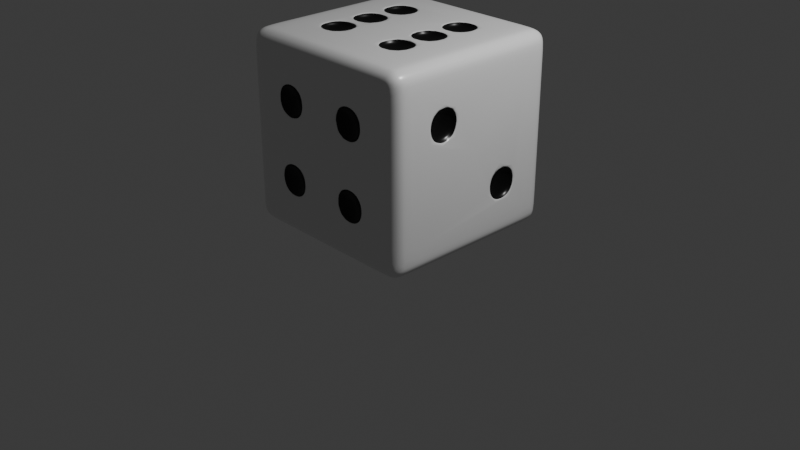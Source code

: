 # Source: dice.blend  (saved by Blender 4.1.24; exported with 4.5.12 LTS)
import bpy
from mathutils import Matrix  # noqa: F401  (used for matrix-valued properties, if any)

bpy.ops.wm.read_factory_settings(use_empty=True)
scene = bpy.context.scene
scene.name = 'Scene'

# ---- collections
col_collection = bpy.data.collections.new('Collection'); scene.collection.children.link(col_collection)

# ---- materials (node trees are filled in below, after node groups)
mat_black = bpy.data.materials.new('black')
mat_black.alpha_threshold = 0.0
mat_black.use_transparent_shadow = False
mat_black.roughness = 0.5
mat_black.line_color = (0.0, 0.0, 0.0, 1.0)
mat_white = bpy.data.materials.new('white')
mat_white.use_transparent_shadow = False

# ---- material node trees
mat_black.use_nodes = True; mat_black.node_tree.nodes.clear()
_N = mat_black.node_tree.nodes; _L = mat_black.node_tree.links
n0 = _N.new('ShaderNodeOutputMaterial'); n0.name = 'Material Output'; n0.location = (300, 300)
n1 = _N.new('ShaderNodeBsdfPrincipled'); n1.name = 'Principled BSDF'; n1.location = (10, 300)
n1.inputs[0].default_value = (0.003539, 0.003539, 0.003539, 1.0)
n1.inputs[2].default_value = 0.3
n1.inputs[3].default_value = 1.45
_L.new(n1.outputs[0], n0.inputs[0])
n0.is_active_output = True
mat_white.use_nodes = True; mat_white.node_tree.nodes.clear()
_N = mat_white.node_tree.nodes; _L = mat_white.node_tree.links
n0 = _N.new('ShaderNodeBsdfPrincipled'); n0.name = 'Principled BSDF'; n0.location = (10, 300)
n0.inputs[0].default_value = (0.8148, 0.8148, 0.8148, 1.0)
n0.inputs[2].default_value = 0.3
n1 = _N.new('ShaderNodeOutputMaterial'); n1.name = 'Material Output'; n1.location = (300, 300)
_L.new(n0.outputs[0], n1.inputs[0])
n1.is_active_output = True

# ---- world
world_world = bpy.data.worlds.new('World'); scene.world = world_world
world_world.use_nodes = True; world_world.node_tree.nodes.clear()
_N = world_world.node_tree.nodes; _L = world_world.node_tree.links
n0 = _N.new('ShaderNodeOutputWorld'); n0.name = 'World Output'; n0.location = (300, 300)
n1 = _N.new('ShaderNodeBackground'); n1.name = 'Background'; n1.location = (10, 300)
n1.inputs[0].default_value = (0.05088, 0.05088, 0.05088, 1.0)
_L.new(n1.outputs[0], n0.inputs[0])
n0.is_active_output = True
world_world.color = (0.05088, 0.05088, 0.05088)
world_world.use_sun_shadow = False
world_world.sun_shadow_jitter_overblur = 0.0

# ---- cameras
cam_camera = bpy.data.cameras.new('Camera')
cam_camera.clip_end = 100.0
cam_camera.ortho_scale = 7.314

# ---- lights
light_light = bpy.data.lights.new('Light', 'POINT')
light_light.transmission_factor = 0.0
light_light.energy = 1000.0
light_light.shadow_soft_size = 0.1
light_light.shadow_maximum_resolution = 0.006
light_light.use_absolute_resolution = True

# ---- meshes
me_cube = bpy.data.meshes.new('Cube')
me_cube.from_pydata([(-0.6, 0.6, -1.0), (-0.6, 0.2, -1.0), (-0.6, -0.2, -1.0), (-0.6, -0.6, -1.0), (-0.2, 0.6, -1.0), (-0.2, 0.2, -1.0), (-0.2, -0.2, -1.0), (-0.2, -0.6, -1.0), (0.2, 0.6, -1.0), (0.2, 0.2, -1.0), (0.2, -0.2, -1.0), (0.2, -0.6, -1.0), (0.6, 0.6, -1.0), (0.6, 0.2, -1.0), (0.6, -0.2, -1.0), (0.6, -0.6, -1.0), (0.6, 0.6, 1.0), (0.6, 0.2, 1.0), (0.6, -0.2, 1.0), (0.6, -0.6, 1.0), (0.2, 0.6, 1.0), (0.2, 0.2, 1.0), (0.2, -0.2, 1.0), (0.2, -0.6, 1.0), (-0.2, 0.6, 1.0), (-0.2, 0.2, 1.0), (-0.2, -0.2, 1.0), (-0.2, -0.6, 1.0), (-0.6, 0.6, 1.0), (-0.6, 0.2, 1.0), (-0.6, -0.2, 1.0), (-0.6, -0.6, 1.0), (-0.6, 1.0, 0.6), (-0.6, 1.0, 0.2), (-0.6, 1.0, -0.2), (-0.6, 1.0, -0.6), (-0.2, 1.0, 0.6), (-0.2, 1.0, 0.2), (-0.2, 1.0, -0.2), (-0.2, 1.0, -0.6), (0.2, 1.0, 0.6), (0.2, 1.0, 0.2), (0.2, 1.0, -0.2), (0.2, 1.0, -0.6), (0.6, 1.0, 0.6), (0.6, 1.0, 0.2), (0.6, 1.0, -0.2), (0.6, 1.0, -0.6), (0.6, -1.0, 0.6), (0.6, -1.0, 0.2), (0.6, -1.0, -0.2), (0.6, -1.0, -0.6), (0.2, -1.0, 0.6), (0.2, -1.0, 0.2), (0.2, -1.0, -0.2), (0.2, -1.0, -0.6), (-0.2, -1.0, 0.6), (-0.2, -1.0, 0.2), (-0.2, -1.0, -0.2), (-0.2, -1.0, -0.6), (-0.6, -1.0, 0.6), (-0.6, -1.0, 0.2), (-0.6, -1.0, -0.2), (-0.6, -1.0, -0.6), (1.0, 0.6, 0.6), (1.0, 0.6, 0.2), (1.0, 0.6, -0.2), (1.0, 0.6, -0.6), (1.0, 0.2, 0.6), (1.0, 0.2, 0.2), (1.0, 0.2, -0.2), (1.0, 0.2, -0.6), (1.0, -0.2, 0.6), (1.0, -0.2, 0.2), (1.0, -0.2, -0.2), (1.0, -0.2, -0.6), (1.0, -0.6, 0.6), (1.0, -0.6, 0.2), (1.0, -0.6, -0.2), (1.0, -0.6, -0.6), (-1.0, -0.6, 0.6), (-1.0, -0.6, 0.2), (-1.0, -0.6, -0.2), (-1.0, -0.6, -0.6), (-1.0, -0.2, 0.6), (-1.0, -0.2, 0.2), (-1.0, -0.2, -0.2), (-1.0, -0.2, -0.6), (-1.0, 0.2, 0.6), (-1.0, 0.2, 0.2), (-1.0, 0.2, -0.2), (-1.0, 0.2, -0.6), (-1.0, 0.6, 0.6), (-1.0, 0.6, 0.2), (-1.0, 0.6, -0.2), (-1.0, 0.6, -0.6), (0.85, 1.0, 0.85), (0.85, 0.85, 1.0), (1.0, 0.85, 0.85), (0.85, 0.9886, 0.9074), (0.85, 0.9561, 0.9561), (0.9074, 0.9886, 0.85), (0.9088, 0.9748, 0.9088), (0.9059, 0.9484, 0.9484), (0.9366, 0.9366, 0.9366), (0.9074, 0.85, 0.9886), (0.9561, 0.85, 0.9561), (0.85, 0.9074, 0.9886), (0.9088, 0.9088, 0.9748), (0.9484, 0.9059, 0.9484), (0.9886, 0.9074, 0.85), (0.9561, 0.9561, 0.85), (0.9886, 0.85, 0.9074), (0.9748, 0.9088, 0.9088), (0.9484, 0.9484, 0.9059), (0.85, 1.0, -0.85), (1.0, 0.85, -0.85), (0.85, 0.85, -1.0), (0.9074, 0.9886, -0.85), (0.9561, 0.9561, -0.85), (0.85, 0.9886, -0.9074), (0.9088, 0.9748, -0.9088), (0.9484, 0.9484, -0.9059), (0.9366, 0.9366, -0.9366), (0.9886, 0.85, -0.9074), (0.9561, 0.85, -0.9561), (0.9886, 0.9074, -0.85), (0.9748, 0.9088, -0.9088), (0.9484, 0.9059, -0.9484), (0.85, 0.9074, -0.9886), (0.85, 0.9561, -0.9561), (0.9074, 0.85, -0.9886), (0.9088, 0.9088, -0.9748), (0.9059, 0.9484, -0.9484), (1.0, -0.85, 0.85), (0.85, -0.85, 1.0), (0.85, -1.0, 0.85), (0.9886, -0.85, 0.9074), (0.9561, -0.85, 0.9561), (0.9886, -0.9074, 0.85), (0.9748, -0.9088, 0.9088), (0.9484, -0.9059, 0.9484), (0.9366, -0.9366, 0.9366), (0.85, -0.9074, 0.9886), (0.85, -0.9561, 0.9561), (0.9074, -0.85, 0.9886), (0.9088, -0.9088, 0.9748), (0.9059, -0.9484, 0.9484), (0.9074, -0.9886, 0.85), (0.9561, -0.9561, 0.85), (0.85, -0.9886, 0.9074), (0.9088, -0.9748, 0.9088), (0.9484, -0.9484, 0.9059), (1.0, -0.85, -0.85), (0.85, -1.0, -0.85), (0.85, -0.85, -1.0), (0.9886, -0.9074, -0.85), (0.9561, -0.9561, -0.85), (0.9886, -0.85, -0.9074), (0.9748, -0.9088, -0.9088), (0.9484, -0.9484, -0.9059), (0.9366, -0.9366, -0.9366), (0.85, -0.9886, -0.9074), (0.85, -0.9561, -0.9561), (0.9074, -0.9886, -0.85), (0.9088, -0.9748, -0.9088), (0.9059, -0.9484, -0.9484), (0.9074, -0.85, -0.9886), (0.9561, -0.85, -0.9561), (0.85, -0.9074, -0.9886), (0.9088, -0.9088, -0.9748), (0.9484, -0.9059, -0.9484), (-1.0, 0.85, 0.85), (-0.85, 0.85, 1.0), (-0.85, 1.0, 0.85), (-0.9886, 0.85, 0.9074), (-0.9561, 0.85, 0.9561), (-0.9886, 0.9074, 0.85), (-0.9748, 0.9088, 0.9088), (-0.9484, 0.9059, 0.9484), (-0.9366, 0.9366, 0.9366), (-0.85, 0.9074, 0.9886), (-0.85, 0.9561, 0.9561), (-0.9074, 0.85, 0.9886), (-0.9088, 0.9088, 0.9748), (-0.9059, 0.9484, 0.9484), (-0.9074, 0.9886, 0.85), (-0.9561, 0.9561, 0.85), (-0.85, 0.9886, 0.9074), (-0.9088, 0.9748, 0.9088), (-0.9484, 0.9484, 0.9059), (-0.85, 0.85, -1.0), (-1.0, 0.85, -0.85), (-0.85, 1.0, -0.85), (-0.9074, 0.85, -0.9886), (-0.9561, 0.85, -0.9561), (-0.85, 0.9074, -0.9886), (-0.9088, 0.9088, -0.9748), (-0.9484, 0.9059, -0.9484), (-0.9366, 0.9366, -0.9366), (-0.9886, 0.9074, -0.85), (-0.9561, 0.9561, -0.85), (-0.9886, 0.85, -0.9074), (-0.9748, 0.9088, -0.9088), (-0.9484, 0.9484, -0.9059), (-0.85, 0.9886, -0.9074), (-0.85, 0.9561, -0.9561), (-0.9074, 0.9886, -0.85), (-0.9088, 0.9748, -0.9088), (-0.9059, 0.9484, -0.9484), (-1.0, -0.85, 0.85), (-0.85, -1.0, 0.85), (-0.85, -0.85, 1.0), (-0.9886, -0.9074, 0.85), (-0.9561, -0.9561, 0.85), (-0.9886, -0.85, 0.9074), (-0.9748, -0.9088, 0.9088), (-0.9484, -0.9484, 0.9059), (-0.9366, -0.9366, 0.9366), (-0.85, -0.9886, 0.9074), (-0.85, -0.9561, 0.9561), (-0.9074, -0.9886, 0.85), (-0.9088, -0.9748, 0.9088), (-0.9059, -0.9484, 0.9484), (-0.9074, -0.85, 0.9886), (-0.9561, -0.85, 0.9561), (-0.85, -0.9074, 0.9886), (-0.9088, -0.9088, 0.9748), (-0.9484, -0.9059, 0.9484), (-1.0, -0.85, -0.85), (-0.85, -0.85, -1.0), (-0.85, -1.0, -0.85), (-0.9886, -0.85, -0.9074), (-0.9561, -0.85, -0.9561), (-0.9886, -0.9074, -0.85), (-0.9748, -0.9088, -0.9088), (-0.9484, -0.9059, -0.9484), (-0.9366, -0.9366, -0.9366), (-0.85, -0.9074, -0.9886), (-0.85, -0.9561, -0.9561), (-0.9074, -0.85, -0.9886), (-0.9088, -0.9088, -0.9748), (-0.9059, -0.9484, -0.9484), (-0.9074, -0.9886, -0.85), (-0.9561, -0.9561, -0.85), (-0.85, -0.9886, -0.9074), (-0.9088, -0.9748, -0.9088), (-0.9484, -0.9484, -0.9059), (0.6, 0.85, -1.0), (0.6, 1.0, -0.85), (0.6, 0.9074, -0.9886), (0.6, 0.9561, -0.9561), (0.6, 0.9886, -0.9074), (0.2, 0.85, -1.0), (0.2, 1.0, -0.85), (0.2, 0.9074, -0.9886), (0.2, 0.9561, -0.9561), (0.2, 0.9886, -0.9074), (-0.2, 0.85, -1.0), (-0.2, 1.0, -0.85), (-0.2, 0.9074, -0.9886), (-0.2, 0.9561, -0.9561), (-0.2, 0.9886, -0.9074), (-0.6, 1.0, -0.85), (-0.6, 0.85, -1.0), (-0.6, 0.9886, -0.9074), (-0.6, 0.9561, -0.9561), (-0.6, 0.9074, -0.9886), (0.6, -0.85, 1.0), (0.6, -1.0, 0.85), (0.6, -0.9074, 0.9886), (0.6, -0.9561, 0.9561), (0.6, -0.9886, 0.9074), (0.2, -0.85, 1.0), (0.2, -1.0, 0.85), (0.2, -0.9074, 0.9886), (0.2, -0.9561, 0.9561), (0.2, -0.9886, 0.9074), (-0.2, -0.85, 1.0), (-0.2, -1.0, 0.85), (-0.2, -0.9074, 0.9886), (-0.2, -0.9561, 0.9561), (-0.2, -0.9886, 0.9074), (-0.6, -1.0, 0.85), (-0.6, -0.85, 1.0), (-0.6, -0.9886, 0.9074), (-0.6, -0.9561, 0.9561), (-0.6, -0.9074, 0.9886), (-0.6, -0.85, -1.0), (-0.6, -1.0, -0.85), (-0.6, -0.9074, -0.9886), (-0.6, -0.9561, -0.9561), (-0.6, -0.9886, -0.9074), (-0.2, -0.85, -1.0), (-0.2, -1.0, -0.85), (-0.2, -0.9074, -0.9886), (-0.2, -0.9561, -0.9561), (-0.2, -0.9886, -0.9074), (0.2, -0.85, -1.0), (0.2, -1.0, -0.85), (0.2, -0.9074, -0.9886), (0.2, -0.9561, -0.9561), (0.2, -0.9886, -0.9074), (0.6, -1.0, -0.85), (0.6, -0.85, -1.0), (0.6, -0.9886, -0.9074), (0.6, -0.9561, -0.9561), (0.6, -0.9074, -0.9886), (-0.6, 0.85, 1.0), (-0.6, 1.0, 0.85), (-0.6, 0.9074, 0.9886), (-0.6, 0.9561, 0.9561), (-0.6, 0.9886, 0.9074), (-0.2, 0.85, 1.0), (-0.2, 1.0, 0.85), (-0.2, 0.9074, 0.9886), (-0.2, 0.9561, 0.9561), (-0.2, 0.9886, 0.9074), (0.2, 0.85, 1.0), (0.2, 1.0, 0.85), (0.2, 0.9074, 0.9886), (0.2, 0.9561, 0.9561), (0.2, 0.9886, 0.9074), (0.6, 1.0, 0.85), (0.6, 0.85, 1.0), (0.6, 0.9886, 0.9074), (0.6, 0.9561, 0.9561), (0.6, 0.9074, 0.9886), (-0.85, 0.6, -1.0), (-1.0, 0.6, -0.85), (-0.9074, 0.6, -0.9886), (-0.9561, 0.6, -0.9561), (-0.9886, 0.6, -0.9074), (-0.85, 0.2, -1.0), (-1.0, 0.2, -0.85), (-0.9074, 0.2, -0.9886), (-0.9561, 0.2, -0.9561), (-0.9886, 0.2, -0.9074), (-0.85, -0.2, -1.0), (-1.0, -0.2, -0.85), (-0.9074, -0.2, -0.9886), (-0.9561, -0.2, -0.9561), (-0.9886, -0.2, -0.9074), (-1.0, -0.6, -0.85), (-0.85, -0.6, -1.0), (-0.9886, -0.6, -0.9074), (-0.9561, -0.6, -0.9561), (-0.9074, -0.6, -0.9886), (0.85, 0.6, 1.0), (1.0, 0.6, 0.85), (0.9074, 0.6, 0.9886), (0.9561, 0.6, 0.9561), (0.9886, 0.6, 0.9074), (0.85, 0.2, 1.0), (1.0, 0.2, 0.85), (0.9074, 0.2, 0.9886), (0.9561, 0.2, 0.9561), (0.9886, 0.2, 0.9074), (0.85, -0.2, 1.0), (1.0, -0.2, 0.85), (0.9074, -0.2, 0.9886), (0.9561, -0.2, 0.9561), (0.9886, -0.2, 0.9074), (1.0, -0.6, 0.85), (0.85, -0.6, 1.0), (0.9886, -0.6, 0.9074), (0.9561, -0.6, 0.9561), (0.9074, -0.6, 0.9886), (-0.85, -0.6, 1.0), (-1.0, -0.6, 0.85), (-0.9074, -0.6, 0.9886), (-0.9561, -0.6, 0.9561), (-0.9886, -0.6, 0.9074), (-0.85, -0.2, 1.0), (-1.0, -0.2, 0.85), (-0.9074, -0.2, 0.9886), (-0.9561, -0.2, 0.9561), (-0.9886, -0.2, 0.9074), (-0.85, 0.2, 1.0), (-1.0, 0.2, 0.85), (-0.9074, 0.2, 0.9886), (-0.9561, 0.2, 0.9561), (-0.9886, 0.2, 0.9074), (-1.0, 0.6, 0.85), (-0.85, 0.6, 1.0), (-0.9886, 0.6, 0.9074), (-0.9561, 0.6, 0.9561), (-0.9074, 0.6, 0.9886), (0.85, -0.6, -1.0), (1.0, -0.6, -0.85), (0.9074, -0.6, -0.9886), (0.9561, -0.6, -0.9561), (0.9886, -0.6, -0.9074), (0.85, -0.2, -1.0), (1.0, -0.2, -0.85), (0.9074, -0.2, -0.9886), (0.9561, -0.2, -0.9561), (0.9886, -0.2, -0.9074), (0.85, 0.2, -1.0), (1.0, 0.2, -0.85), (0.9074, 0.2, -0.9886), (0.9561, 0.2, -0.9561), (0.9886, 0.2, -0.9074), (1.0, 0.6, -0.85), (0.85, 0.6, -1.0), (0.9886, 0.6, -0.9074), (0.9561, 0.6, -0.9561), (0.9074, 0.6, -0.9886), (1.0, 0.85, 0.6), (0.85, 1.0, 0.6), (0.9886, 0.9074, 0.6), (0.9561, 0.9561, 0.6), (0.9074, 0.9886, 0.6), (1.0, 0.85, 0.2), (0.85, 1.0, 0.2), (0.9886, 0.9074, 0.2), (0.9561, 0.9561, 0.2), (0.9074, 0.9886, 0.2), (1.0, 0.85, -0.2), (0.85, 1.0, -0.2), (0.9886, 0.9074, -0.2), (0.9561, 0.9561, -0.2), (0.9074, 0.9886, -0.2), (0.85, 1.0, -0.6), (1.0, 0.85, -0.6), (0.9074, 0.9886, -0.6), (0.9561, 0.9561, -0.6), (0.9886, 0.9074, -0.6), (-0.85, -1.0, -0.6), (-1.0, -0.85, -0.6), (-0.9074, -0.9886, -0.6), (-0.9561, -0.9561, -0.6), (-0.9886, -0.9074, -0.6), (-0.85, -1.0, -0.2), (-1.0, -0.85, -0.2), (-0.9074, -0.9886, -0.2), (-0.9561, -0.9561, -0.2), (-0.9886, -0.9074, -0.2), (-0.85, -1.0, 0.2), (-1.0, -0.85, 0.2), (-0.9074, -0.9886, 0.2), (-0.9561, -0.9561, 0.2), (-0.9886, -0.9074, 0.2), (-1.0, -0.85, 0.6), (-0.85, -1.0, 0.6), (-0.9886, -0.9074, 0.6), (-0.9561, -0.9561, 0.6), (-0.9074, -0.9886, 0.6), (0.85, -1.0, 0.6), (1.0, -0.85, 0.6), (0.9074, -0.9886, 0.6), (0.9561, -0.9561, 0.6), (0.9886, -0.9074, 0.6), (0.85, -1.0, 0.2), (1.0, -0.85, 0.2), (0.9074, -0.9886, 0.2), (0.9561, -0.9561, 0.2), (0.9886, -0.9074, 0.2), (0.85, -1.0, -0.2), (1.0, -0.85, -0.2), (0.9074, -0.9886, -0.2), (0.9561, -0.9561, -0.2), (0.9886, -0.9074, -0.2), (1.0, -0.85, -0.6), (0.85, -1.0, -0.6), (0.9886, -0.9074, -0.6), (0.9561, -0.9561, -0.6), (0.9074, -0.9886, -0.6), (-0.85, 1.0, 0.6), (-1.0, 0.85, 0.6), (-0.9074, 0.9886, 0.6), (-0.9561, 0.9561, 0.6), (-0.9886, 0.9074, 0.6), (-0.85, 1.0, 0.2), (-1.0, 0.85, 0.2), (-0.9074, 0.9886, 0.2), (-0.9561, 0.9561, 0.2), (-0.9886, 0.9074, 0.2), (-0.85, 1.0, -0.2), (-1.0, 0.85, -0.2), (-0.9074, 0.9886, -0.2), (-0.9561, 0.9561, -0.2), (-0.9886, 0.9074, -0.2), (-1.0, 0.85, -0.6), (-0.85, 1.0, -0.6), (-0.9886, 0.9074, -0.6), (-0.9561, 0.9561, -0.6), (-0.9074, 0.9886, -0.6), (-0.23, 0.57, 1.0), (-0.57, 0.57, 1.0), (-0.57, 0.23, 1.0), (-0.23, 0.23, 1.0), (-0.23, 0.17, 1.0), (-0.57, 0.17, 1.0), (-0.57, -0.17, 1.0), (-0.23, -0.17, 1.0), (-0.23, -0.23, 1.0), (-0.57, -0.23, 1.0), (-0.57, -0.57, 1.0), (-0.23, -0.57, 1.0), (0.57, 0.57, 1.0), (0.23, 0.57, 1.0), (0.23, 0.23, 1.0), (0.57, 0.23, 1.0), (0.57, 0.17, 1.0), (0.23, 0.17, 1.0), (0.23, -0.17, 1.0), (0.57, -0.17, 1.0), (0.57, -0.23, 1.0), (0.23, -0.23, 1.0), (0.23, -0.57, 1.0), (0.57, -0.57, 1.0), (-0.17, 0.17, -1.0), (0.17, 0.17, -1.0), (0.17, -0.17, -1.0), (-0.17, -0.17, -1.0), (-1.0, 0.23, -0.57), (-1.0, 0.23, -0.23), (-1.0, 0.57, -0.23), (-1.0, 0.57, -0.57), (-1.0, 0.23, 0.23), (-1.0, 0.23, 0.57), (-1.0, 0.57, 0.57), (-1.0, 0.57, 0.23), (-1.0, -0.17, -0.17), (-1.0, -0.17, 0.17), (-1.0, 0.17, 0.17), (-1.0, 0.17, -0.17), (-1.0, -0.57, -0.57), (-1.0, -0.57, -0.23), (-1.0, -0.23, -0.23), (-1.0, -0.23, -0.57), (-1.0, -0.57, 0.23), (-1.0, -0.57, 0.57), (-1.0, -0.23, 0.57), (-1.0, -0.23, 0.23), (1.0, -0.23, 0.23), (1.0, -0.23, 0.57), (1.0, -0.57, 0.57), (1.0, -0.57, 0.23), (1.0, 0.57, -0.57), (1.0, 0.57, -0.23), (1.0, 0.23, -0.23), (1.0, 0.23, -0.57), (-0.23, -1.0, -0.57), (-0.23, -1.0, -0.23), (-0.57, -1.0, -0.23), (-0.57, -1.0, -0.57), (-0.23, -1.0, 0.23), (-0.23, -1.0, 0.57), (-0.57, -1.0, 0.57), (-0.57, -1.0, 0.23), (0.57, -1.0, -0.57), (0.57, -1.0, -0.23), (0.23, -1.0, -0.23), (0.23, -1.0, -0.57), (0.57, -1.0, 0.23), (0.57, -1.0, 0.57), (0.23, -1.0, 0.57), (0.23, -1.0, 0.23), (0.23, 1.0, 0.23), (0.23, 1.0, 0.57), (0.57, 1.0, 0.57), (0.57, 1.0, 0.23), (-0.17, 1.0, -0.17), (-0.17, 1.0, 0.17), (0.17, 1.0, 0.17), (0.17, 1.0, -0.17), (-0.57, 1.0, -0.57), (-0.57, 1.0, -0.23), (-0.23, 1.0, -0.23), (-0.23, 1.0, -0.57), (-0.42, 0.42, 0.923), (-0.38, 0.42, 0.923), (-0.38, 0.38, 0.923), (-0.42, 0.38, 0.923), (-0.42, 0.02, 0.923), (-0.38, 0.02, 0.923), (-0.38, -0.02, 0.923), (-0.42, -0.02, 0.923), (-0.42, -0.38, 0.923), (-0.38, -0.38, 0.923), (-0.38, -0.42, 0.923), (-0.42, -0.42, 0.923), (0.38, 0.42, 0.923), (0.42, 0.42, 0.923), (0.42, 0.38, 0.923), (0.38, 0.38, 0.923), (0.38, 0.02, 0.923), (0.42, 0.02, 0.923), (0.42, -0.02, 0.923), (0.38, -0.02, 0.923), (0.38, -0.38, 0.923), (0.42, -0.38, 0.923), (0.42, -0.42, 0.923), (0.38, -0.42, 0.923), (0.02, 0.02, -0.923), (-0.02, 0.02, -0.923), (-0.02, -0.02, -0.923), (0.02, -0.02, -0.923), (-0.923, 0.38, -0.38), (-0.923, 0.38, -0.42), (-0.923, 0.42, -0.42), (-0.923, 0.42, -0.38), (-0.923, 0.38, 0.42), (-0.923, 0.38, 0.38), (-0.923, 0.42, 0.38), (-0.923, 0.42, 0.42), (-0.923, -0.02, 0.02), (-0.923, -0.02, -0.02), (-0.923, 0.02, -0.02), (-0.923, 0.02, 0.02), (-0.923, -0.42, -0.38), (-0.923, -0.42, -0.42), (-0.923, -0.38, -0.42), (-0.923, -0.38, -0.38), (-0.923, -0.42, 0.42), (-0.923, -0.42, 0.38), (-0.923, -0.38, 0.38), (-0.923, -0.38, 0.42), (0.923, -0.38, 0.42), (0.923, -0.38, 0.38), (0.923, -0.42, 0.38), (0.923, -0.42, 0.42), (0.923, 0.42, -0.38), (0.923, 0.42, -0.42), (0.923, 0.38, -0.42), (0.923, 0.38, -0.38), (-0.38, -0.923, -0.38), (-0.38, -0.923, -0.42), (-0.42, -0.923, -0.42), (-0.42, -0.923, -0.38), (-0.38, -0.923, 0.42), (-0.38, -0.923, 0.38), (-0.42, -0.923, 0.38), (-0.42, -0.923, 0.42), (0.42, -0.923, -0.38), (0.42, -0.923, -0.42), (0.38, -0.923, -0.42), (0.38, -0.923, -0.38), (0.42, -0.923, 0.42), (0.42, -0.923, 0.38), (0.38, -0.923, 0.38), (0.38, -0.923, 0.42), (0.38, 0.923, 0.42), (0.38, 0.923, 0.38), (0.42, 0.923, 0.38), (0.42, 0.923, 0.42), (-0.02, 0.923, 0.02), (-0.02, 0.923, -0.02), (0.02, 0.923, -0.02), (0.02, 0.923, 0.02), (-0.42, 0.923, -0.38), (-0.42, 0.923, -0.42), (-0.38, 0.923, -0.42), (-0.38, 0.923, -0.38), (-0.57, 0.57, 0.96), (-0.23, 0.57, 0.96), (-0.23, 0.23, 0.96), (-0.57, 0.23, 0.96), (-0.57, 0.17, 0.96), (-0.23, 0.17, 0.96), (-0.23, -0.17, 0.96), (-0.57, -0.17, 0.96), (-0.57, -0.23, 0.96), (-0.23, -0.23, 0.96), (-0.23, -0.57, 0.96), (-0.57, -0.57, 0.96), (0.23, 0.57, 0.96), (0.57, 0.57, 0.96), (0.57, 0.23, 0.96), (0.23, 0.23, 0.96), (0.23, 0.17, 0.96), (0.57, 0.17, 0.96), (0.57, -0.17, 0.96), (0.23, -0.17, 0.96), (0.23, -0.23, 0.96), (0.57, -0.23, 0.96), (0.57, -0.57, 0.96), (0.23, -0.57, 0.96), (0.17, 0.17, -0.96), (-0.17, 0.17, -0.96), (-0.17, -0.17, -0.96), (0.17, -0.17, -0.96), (-0.96, 0.23, -0.23), (-0.96, 0.23, -0.57), (-0.96, 0.57, -0.57), (-0.96, 0.57, -0.23), (-0.96, 0.23, 0.57), (-0.96, 0.23, 0.23), (-0.96, 0.57, 0.23), (-0.96, 0.57, 0.57), (-0.96, -0.17, 0.17), (-0.96, -0.17, -0.17), (-0.96, 0.17, -0.17), (-0.96, 0.17, 0.17), (-0.96, -0.57, -0.23), (-0.96, -0.57, -0.57), (-0.96, -0.23, -0.57), (-0.96, -0.23, -0.23), (-0.96, -0.57, 0.57), (-0.96, -0.57, 0.23), (-0.96, -0.23, 0.23), (-0.96, -0.23, 0.57), (0.96, -0.23, 0.57), (0.96, -0.23, 0.23), (0.96, -0.57, 0.23), (0.96, -0.57, 0.57), (0.96, 0.57, -0.23), (0.96, 0.57, -0.57), (0.96, 0.23, -0.57), (0.96, 0.23, -0.23), (-0.23, -0.96, -0.23), (-0.23, -0.96, -0.57), (-0.57, -0.96, -0.57), (-0.57, -0.96, -0.23), (-0.23, -0.96, 0.57), (-0.23, -0.96, 0.23), (-0.57, -0.96, 0.23), (-0.57, -0.96, 0.57), (0.57, -0.96, -0.23), (0.57, -0.96, -0.57), (0.23, -0.96, -0.57), (0.23, -0.96, -0.23), (0.57, -0.96, 0.57), (0.57, -0.96, 0.23), (0.23, -0.96, 0.23), (0.23, -0.96, 0.57), (0.23, 0.96, 0.57), (0.23, 0.96, 0.23), (0.57, 0.96, 0.23), (0.57, 0.96, 0.57), (-0.17, 0.96, 0.17), (-0.17, 0.96, -0.17), (0.17, 0.96, -0.17), (0.17, 0.96, 0.17), (-0.57, 0.96, -0.23), (-0.57, 0.96, -0.57), (-0.23, 0.96, -0.57), (-0.23, 0.96, -0.23)], [], [(229, 429, 83, 343), (31, 368, 212, 284), (193, 484, 35, 263), (308, 173, 384, 28), (389, 79, 463, 153), (249, 47, 423, 115), (92, 383, 172, 469), (318, 313, 24, 20), (324, 318, 20, 16), (334, 91, 95, 329), (289, 63, 428, 231), (299, 55, 59, 294), (303, 51, 55, 299), (313, 308, 28, 24), (76, 363, 134, 449), (23, 27, 278, 273), (27, 31, 284, 278), (294, 59, 63, 289), (448, 136, 269, 48), (48, 269, 274, 52), (52, 274, 279, 56), (56, 279, 283, 60), (32, 309, 314, 36), (491, 488, 657, 658), (502, 503, 670, 671), (543, 540, 709, 710), (36, 314, 319, 40), (20, 24, 25, 21), (21, 25, 26, 22), (22, 26, 27, 23), (40, 319, 323, 44), (488, 489, 656, 657), (554, 555, 722, 723), (501, 502, 671, 668), (408, 98, 349, 64), (68, 354, 359, 72), (72, 359, 363, 76), (30, 373, 368, 31), (259, 39, 43, 254), (8, 12, 13, 9), (9, 13, 14, 10), (10, 14, 15, 11), (263, 35, 39, 259), (4, 8, 9, 5), (540, 541, 708, 709), (6, 10, 11, 7), (19, 23, 273, 268), (0, 4, 5, 1), (1, 5, 6, 2), (2, 6, 7, 3), (443, 210, 369, 80), (339, 87, 91, 334), (343, 83, 87, 339), (64, 349, 354, 68), (44, 323, 96, 409), (348, 16, 17, 353), (353, 17, 18, 358), (358, 18, 19, 364), (364, 19, 268, 135), (45, 44, 409, 414), (403, 67, 71, 399), (399, 71, 75, 394), (60, 283, 211, 444), (29, 378, 373, 30), (28, 384, 378, 29), (394, 75, 79, 389), (468, 174, 309, 32), (88, 379, 383, 92), (84, 374, 379, 88), (80, 369, 374, 84), (328, 0, 1, 333), (553, 554, 723, 720), (90, 89, 93, 94), (503, 500, 669, 670), (333, 1, 2, 338), (87, 86, 90, 91), (514, 515, 682, 683), (85, 84, 88, 89), (338, 2, 3, 344), (555, 552, 721, 722), (82, 81, 85, 86), (500, 501, 668, 669), (344, 3, 288, 230), (62, 61, 438, 433), (61, 60, 444, 438), (77, 76, 449, 454), (14, 393, 388, 15), (75, 74, 78, 79), (74, 73, 77, 78), (566, 567, 734, 735), (13, 398, 393, 14), (71, 70, 74, 75), (70, 69, 73, 74), (69, 68, 72, 73), (12, 404, 398, 13), (513, 514, 683, 680), (66, 65, 69, 70), (65, 64, 68, 69), (248, 117, 404, 12), (63, 62, 433, 428), (47, 46, 419, 423), (46, 45, 414, 419), (3, 7, 293, 288), (552, 553, 720, 721), (58, 57, 61, 62), (565, 566, 735, 732), (7, 11, 298, 293), (55, 54, 58, 59), (54, 53, 57, 58), (53, 52, 56, 57), (11, 15, 304, 298), (515, 512, 681, 682), (50, 49, 53, 54), (526, 527, 694, 695), (15, 388, 155, 304), (93, 92, 469, 474), (79, 78, 459, 463), (78, 77, 454, 459), (253, 248, 12, 8), (43, 42, 46, 47), (42, 41, 45, 46), (567, 564, 733, 734), (258, 253, 8, 4), (39, 38, 42, 43), (512, 513, 680, 681), (37, 36, 40, 41), (264, 258, 4, 0), (525, 526, 695, 692), (34, 33, 37, 38), (33, 32, 36, 37), (329, 95, 483, 192), (95, 94, 479, 483), (94, 93, 474, 479), (116, 424, 67, 403), (424, 418, 66, 67), (418, 413, 65, 66), (413, 408, 64, 65), (154, 464, 51, 303), (464, 458, 50, 51), (458, 453, 49, 50), (453, 448, 48, 49), (191, 264, 0, 328), (484, 478, 34, 35), (478, 473, 33, 34), (473, 468, 32, 33), (254, 43, 47, 249), (429, 434, 82, 83), (434, 439, 81, 82), (439, 443, 80, 81), (96, 99, 102, 101), (99, 100, 103, 102), (101, 102, 114, 111), (102, 103, 104, 114), (97, 105, 108, 107), (105, 106, 109, 108), (107, 108, 103, 100), (108, 109, 104, 103), (98, 110, 113, 112), (110, 111, 114, 113), (112, 113, 109, 106), (113, 114, 104, 109), (115, 118, 121, 120), (118, 119, 122, 121), (120, 121, 133, 130), (121, 122, 123, 133), (116, 124, 127, 126), (124, 125, 128, 127), (126, 127, 122, 119), (127, 128, 123, 122), (117, 129, 132, 131), (129, 130, 133, 132), (131, 132, 128, 125), (132, 133, 123, 128), (134, 137, 140, 139), (137, 138, 141, 140), (139, 140, 152, 149), (140, 141, 142, 152), (135, 143, 146, 145), (143, 144, 147, 146), (145, 146, 141, 138), (146, 147, 142, 141), (136, 148, 151, 150), (148, 149, 152, 151), (150, 151, 147, 144), (151, 152, 142, 147), (153, 156, 159, 158), (156, 157, 160, 159), (158, 159, 171, 168), (159, 160, 161, 171), (154, 162, 165, 164), (162, 163, 166, 165), (164, 165, 160, 157), (165, 166, 161, 160), (155, 167, 170, 169), (167, 168, 171, 170), (169, 170, 166, 163), (170, 171, 161, 166), (172, 175, 178, 177), (175, 176, 179, 178), (177, 178, 190, 187), (178, 179, 180, 190), (173, 181, 184, 183), (181, 182, 185, 184), (183, 184, 179, 176), (184, 185, 180, 179), (174, 186, 189, 188), (186, 187, 190, 189), (188, 189, 185, 182), (189, 190, 180, 185), (191, 194, 197, 196), (194, 195, 198, 197), (196, 197, 209, 206), (197, 198, 199, 209), (192, 200, 203, 202), (200, 201, 204, 203), (202, 203, 198, 195), (203, 204, 199, 198), (193, 205, 208, 207), (205, 206, 209, 208), (207, 208, 204, 201), (208, 209, 199, 204), (210, 213, 216, 215), (213, 214, 217, 216), (215, 216, 228, 225), (216, 217, 218, 228), (211, 219, 222, 221), (219, 220, 223, 222), (221, 222, 217, 214), (222, 223, 218, 217), (212, 224, 227, 226), (224, 225, 228, 227), (226, 227, 223, 220), (227, 228, 218, 223), (229, 232, 235, 234), (232, 233, 236, 235), (234, 235, 247, 244), (235, 236, 237, 247), (230, 238, 241, 240), (238, 239, 242, 241), (240, 241, 236, 233), (241, 242, 237, 236), (231, 243, 246, 245), (243, 244, 247, 246), (245, 246, 242, 239), (246, 247, 237, 242), (344, 230, 240, 347), (347, 240, 233, 346), (346, 233, 232, 345), (345, 232, 229, 343), (264, 191, 196, 267), (267, 196, 206, 266), (266, 206, 205, 265), (265, 205, 193, 263), (424, 116, 126, 427), (427, 126, 119, 426), (426, 119, 118, 425), (425, 118, 115, 423), (444, 211, 221, 447), (447, 221, 214, 446), (446, 214, 213, 445), (445, 213, 210, 443), (464, 154, 164, 467), (467, 164, 157, 466), (466, 157, 156, 465), (465, 156, 153, 463), (484, 193, 207, 487), (487, 207, 201, 486), (486, 201, 200, 485), (485, 200, 192, 483), (284, 212, 226, 287), (287, 226, 220, 286), (286, 220, 219, 285), (285, 219, 211, 283), (364, 135, 145, 367), (367, 145, 138, 366), (366, 138, 137, 365), (365, 137, 134, 363), (304, 155, 169, 307), (307, 169, 163, 306), (306, 163, 162, 305), (305, 162, 154, 303), (384, 173, 183, 387), (387, 183, 176, 386), (386, 176, 175, 385), (385, 175, 172, 383), (324, 97, 107, 327), (327, 107, 100, 326), (326, 100, 99, 325), (325, 99, 96, 323), (404, 117, 131, 407), (407, 131, 125, 406), (406, 125, 124, 405), (405, 124, 116, 403), (117, 248, 250, 129), (129, 250, 251, 130), (130, 251, 252, 120), (120, 252, 249, 115), (248, 253, 255, 250), (250, 255, 256, 251), (251, 256, 257, 252), (252, 257, 254, 249), (253, 258, 260, 255), (255, 260, 261, 256), (256, 261, 262, 257), (257, 262, 259, 254), (258, 264, 267, 260), (260, 267, 266, 261), (261, 266, 265, 262), (262, 265, 263, 259), (135, 268, 270, 143), (143, 270, 271, 144), (144, 271, 272, 150), (150, 272, 269, 136), (268, 273, 275, 270), (270, 275, 276, 271), (271, 276, 277, 272), (272, 277, 274, 269), (273, 278, 280, 275), (275, 280, 281, 276), (276, 281, 282, 277), (277, 282, 279, 274), (278, 284, 287, 280), (280, 287, 286, 281), (281, 286, 285, 282), (282, 285, 283, 279), (230, 288, 290, 238), (238, 290, 291, 239), (239, 291, 292, 245), (245, 292, 289, 231), (288, 293, 295, 290), (290, 295, 296, 291), (291, 296, 297, 292), (292, 297, 294, 289), (293, 298, 300, 295), (295, 300, 301, 296), (296, 301, 302, 297), (297, 302, 299, 294), (298, 304, 307, 300), (300, 307, 306, 301), (301, 306, 305, 302), (302, 305, 303, 299), (173, 308, 310, 181), (181, 310, 311, 182), (182, 311, 312, 188), (188, 312, 309, 174), (308, 313, 315, 310), (310, 315, 316, 311), (311, 316, 317, 312), (312, 317, 314, 309), (313, 318, 320, 315), (315, 320, 321, 316), (316, 321, 322, 317), (317, 322, 319, 314), (318, 324, 327, 320), (320, 327, 326, 321), (321, 326, 325, 322), (322, 325, 323, 319), (191, 328, 330, 194), (194, 330, 331, 195), (195, 331, 332, 202), (202, 332, 329, 192), (328, 333, 335, 330), (330, 335, 336, 331), (331, 336, 337, 332), (332, 337, 334, 329), (333, 338, 340, 335), (335, 340, 341, 336), (336, 341, 342, 337), (337, 342, 339, 334), (338, 344, 347, 340), (340, 347, 346, 341), (341, 346, 345, 342), (342, 345, 343, 339), (97, 348, 350, 105), (105, 350, 351, 106), (106, 351, 352, 112), (112, 352, 349, 98), (348, 353, 355, 350), (350, 355, 356, 351), (351, 356, 357, 352), (352, 357, 354, 349), (353, 358, 360, 355), (355, 360, 361, 356), (356, 361, 362, 357), (357, 362, 359, 354), (358, 364, 367, 360), (360, 367, 366, 361), (361, 366, 365, 362), (362, 365, 363, 359), (212, 368, 370, 224), (224, 370, 371, 225), (225, 371, 372, 215), (215, 372, 369, 210), (368, 373, 375, 370), (370, 375, 376, 371), (371, 376, 377, 372), (372, 377, 374, 369), (373, 378, 380, 375), (375, 380, 381, 376), (376, 381, 382, 377), (377, 382, 379, 374), (378, 384, 387, 380), (380, 387, 386, 381), (381, 386, 385, 382), (382, 385, 383, 379), (155, 388, 390, 167), (167, 390, 391, 168), (168, 391, 392, 158), (158, 392, 389, 153), (388, 393, 395, 390), (390, 395, 396, 391), (391, 396, 397, 392), (392, 397, 394, 389), (393, 398, 400, 395), (395, 400, 401, 396), (396, 401, 402, 397), (397, 402, 399, 394), (398, 404, 407, 400), (400, 407, 406, 401), (401, 406, 405, 402), (402, 405, 403, 399), (98, 408, 410, 110), (110, 410, 411, 111), (111, 411, 412, 101), (101, 412, 409, 96), (408, 413, 415, 410), (410, 415, 416, 411), (411, 416, 417, 412), (412, 417, 414, 409), (413, 418, 420, 415), (415, 420, 421, 416), (416, 421, 422, 417), (417, 422, 419, 414), (418, 424, 427, 420), (420, 427, 426, 421), (421, 426, 425, 422), (422, 425, 423, 419), (231, 428, 430, 243), (243, 430, 431, 244), (244, 431, 432, 234), (234, 432, 429, 229), (428, 433, 435, 430), (430, 435, 436, 431), (431, 436, 437, 432), (432, 437, 434, 429), (433, 438, 440, 435), (435, 440, 441, 436), (436, 441, 442, 437), (437, 442, 439, 434), (438, 444, 447, 440), (440, 447, 446, 441), (441, 446, 445, 442), (442, 445, 443, 439), (136, 448, 450, 148), (148, 450, 451, 149), (149, 451, 452, 139), (139, 452, 449, 134), (448, 453, 455, 450), (450, 455, 456, 451), (451, 456, 457, 452), (452, 457, 454, 449), (453, 458, 460, 455), (455, 460, 461, 456), (456, 461, 462, 457), (457, 462, 459, 454), (458, 464, 467, 460), (460, 467, 466, 461), (461, 466, 465, 462), (462, 465, 463, 459), (174, 468, 470, 186), (186, 470, 471, 187), (187, 471, 472, 177), (177, 472, 469, 172), (468, 473, 475, 470), (470, 475, 476, 471), (471, 476, 477, 472), (472, 477, 474, 469), (473, 478, 480, 475), (475, 480, 481, 476), (476, 481, 482, 477), (477, 482, 479, 474), (478, 484, 487, 480), (480, 487, 486, 481), (481, 486, 485, 482), (482, 485, 483, 479), (97, 324, 16, 348), (24, 28, 489, 488), (28, 29, 490, 489), (29, 25, 491, 490), (25, 24, 488, 491), (25, 29, 493, 492), (29, 30, 494, 493), (30, 26, 495, 494), (26, 25, 492, 495), (26, 30, 497, 496), (30, 31, 498, 497), (31, 27, 499, 498), (27, 26, 496, 499), (16, 20, 501, 500), (20, 21, 502, 501), (21, 17, 503, 502), (17, 16, 500, 503), (17, 21, 505, 504), (21, 22, 506, 505), (22, 18, 507, 506), (18, 17, 504, 507), (18, 22, 509, 508), (22, 23, 510, 509), (23, 19, 511, 510), (19, 18, 508, 511), (5, 9, 513, 512), (9, 10, 514, 513), (10, 6, 515, 514), (6, 5, 512, 515), (91, 90, 517, 516), (90, 94, 518, 517), (94, 95, 519, 518), (95, 91, 516, 519), (89, 88, 521, 520), (88, 92, 522, 521), (92, 93, 523, 522), (93, 89, 520, 523), (86, 85, 525, 524), (85, 89, 526, 525), (89, 90, 527, 526), (90, 86, 524, 527), (83, 82, 529, 528), (82, 86, 530, 529), (86, 87, 531, 530), (87, 83, 528, 531), (81, 80, 533, 532), (80, 84, 534, 533), (84, 85, 535, 534), (85, 81, 532, 535), (73, 72, 537, 536), (72, 76, 538, 537), (76, 77, 539, 538), (77, 73, 536, 539), (67, 66, 541, 540), (66, 70, 542, 541), (70, 71, 543, 542), (71, 67, 540, 543), (59, 58, 545, 544), (58, 62, 546, 545), (62, 63, 547, 546), (63, 59, 544, 547), (57, 56, 549, 548), (56, 60, 550, 549), (60, 61, 551, 550), (61, 57, 548, 551), (51, 50, 553, 552), (50, 54, 554, 553), (54, 55, 555, 554), (55, 51, 552, 555), (49, 48, 557, 556), (48, 52, 558, 557), (52, 53, 559, 558), (53, 49, 556, 559), (41, 40, 561, 560), (40, 44, 562, 561), (44, 45, 563, 562), (45, 41, 560, 563), (38, 37, 565, 564), (37, 41, 566, 565), (41, 42, 567, 566), (42, 38, 564, 567), (35, 34, 569, 568), (34, 38, 570, 569), (38, 39, 571, 570), (39, 35, 568, 571), (573, 572, 575, 574), (577, 576, 579, 578), (581, 580, 583, 582), (585, 584, 587, 586), (589, 588, 591, 590), (593, 592, 595, 594), (597, 596, 599, 598), (601, 600, 603, 602), (605, 604, 607, 606), (609, 608, 611, 610), (613, 612, 615, 614), (617, 616, 619, 618), (621, 620, 623, 622), (625, 624, 627, 626), (629, 628, 631, 630), (633, 632, 635, 634), (637, 636, 639, 638), (641, 640, 643, 642), (645, 644, 647, 646), (649, 648, 651, 650), (653, 652, 655, 654), (541, 542, 711, 708), (528, 529, 696, 697), (489, 490, 659, 656), (542, 543, 710, 711), (531, 528, 697, 698), (568, 569, 736, 737), (490, 491, 658, 659), (529, 530, 699, 696), (516, 517, 684, 685), (571, 568, 737, 738), (530, 531, 698, 699), (519, 516, 685, 686), (569, 570, 739, 736), (556, 557, 724, 725), (517, 518, 687, 684), (570, 571, 738, 739), (504, 505, 672, 673), (559, 556, 725, 726), (518, 519, 686, 687), (507, 504, 673, 674), (557, 558, 727, 724), (544, 545, 712, 713), (505, 506, 675, 672), (558, 559, 726, 727), (492, 493, 660, 661), (547, 544, 713, 714), (506, 507, 674, 675), (495, 492, 661, 662), (545, 546, 715, 712), (532, 533, 700, 701), (493, 494, 663, 660), (546, 547, 714, 715), (535, 532, 701, 702), (494, 495, 662, 663), (533, 534, 703, 700), (520, 521, 688, 689), (534, 535, 702, 703), (523, 520, 689, 690), (560, 561, 728, 729), (521, 522, 691, 688), (508, 509, 676, 677), (563, 560, 729, 730), (522, 523, 690, 691), (511, 508, 677, 678), (561, 562, 731, 728), (548, 549, 716, 717), (509, 510, 679, 676), (562, 563, 730, 731), (496, 497, 664, 665), (551, 548, 717, 718), (510, 511, 678, 679), (499, 496, 665, 666), (549, 550, 719, 716), (536, 537, 704, 705), (497, 498, 667, 664), (550, 551, 718, 719), (539, 536, 705, 706), (498, 499, 666, 667), (537, 538, 707, 704), (524, 525, 692, 693), (538, 539, 706, 707), (527, 524, 693, 694), (564, 565, 732, 733), (572, 573, 657, 656), (573, 574, 658, 657), (575, 572, 656, 659), (574, 575, 659, 658), (576, 577, 661, 660), (577, 578, 662, 661), (579, 576, 660, 663), (578, 579, 663, 662), (580, 581, 665, 664), (581, 582, 666, 665), (583, 580, 664, 667), (582, 583, 667, 666), (584, 585, 669, 668), (585, 586, 670, 669), (587, 584, 668, 671), (586, 587, 671, 670), (588, 589, 673, 672), (589, 590, 674, 673), (591, 588, 672, 675), (590, 591, 675, 674), (592, 593, 677, 676), (593, 594, 678, 677), (595, 592, 676, 679), (594, 595, 679, 678), (596, 597, 681, 680), (597, 598, 682, 681), (599, 596, 680, 683), (598, 599, 683, 682), (600, 601, 685, 684), (601, 602, 686, 685), (603, 600, 684, 687), (602, 603, 687, 686), (604, 605, 689, 688), (605, 606, 690, 689), (607, 604, 688, 691), (606, 607, 691, 690), (608, 609, 693, 692), (609, 610, 694, 693), (611, 608, 692, 695), (610, 611, 695, 694), (612, 613, 697, 696), (613, 614, 698, 697), (615, 612, 696, 699), (614, 615, 699, 698), (616, 617, 701, 700), (617, 618, 702, 701), (619, 616, 700, 703), (618, 619, 703, 702), (620, 621, 705, 704), (621, 622, 706, 705), (623, 620, 704, 707), (622, 623, 707, 706), (624, 625, 709, 708), (625, 626, 710, 709), (627, 624, 708, 711), (626, 627, 711, 710), (628, 629, 713, 712), (629, 630, 714, 713), (631, 628, 712, 715), (630, 631, 715, 714), (632, 633, 717, 716), (633, 634, 718, 717), (635, 632, 716, 719), (634, 635, 719, 718), (636, 637, 721, 720), (637, 638, 722, 721), (639, 636, 720, 723), (638, 639, 723, 722), (640, 641, 725, 724), (641, 642, 726, 725), (643, 640, 724, 727), (642, 643, 727, 726), (644, 645, 729, 728), (645, 646, 730, 729), (647, 644, 728, 731), (646, 647, 731, 730), (648, 649, 733, 732), (649, 650, 734, 733), (651, 648, 732, 735), (650, 651, 735, 734), (652, 653, 737, 736), (653, 654, 738, 737), (655, 652, 736, 739), (654, 655, 739, 738)])
me_cube.polygons.foreach_set('use_smooth', [True] * 738)
me_cube.polygons.foreach_set('material_index', [1, 1, 1, 1, 1, 1, 1, 1, 1, 1, 1, 1, 1, 1, 1, 1, 1, 1, 1, 1, 1, 1, 1, 0, 0, 0, 1, 1, 1, 1, 1, 0, 0, 0, 1, 1, 1, 1, 1, 1, 1, 1, 1, 1, 0, 1, 1, 1, 1, 1, 1, 1, 1, 1, 1, 1, 1, 1, 1, 1, 1, 1, 1, 1, 1, 1, 1, 1, 1, 1, 1, 0, 1, 0, 1, 1, 0, 1, 1, 0, 1, 0, 1, 1, 1, 1, 1, 1, 1, 0, 1, 1, 1, 1, 1, 0, 1, 1, 1, 1, 1, 1, 1, 0, 1, 0, 1, 1, 1, 1, 1, 0, 1, 0, 1, 1, 1, 1, 1, 1, 1, 0, 1, 1, 0, 1, 1, 0, 1, 1, 1, 1, 1, 1, 1, 1, 1, 1, 1, 1, 1, 1, 1, 1, 1, 1, 1, 1, 1, 1, 1, 1, 1, 1, 1, 1, 1, 1, 1, 1, 1, 1, 1, 1, 1, 1, 1, 1, 1, 1, 1, 1, 1, 1, 1, 1, 1, 1, 1, 1, 1, 1, 1, 1, 1, 1, 1, 1, 1, 1, 1, 1, 1, 1, 1, 1, 1, 1, 1, 1, 1, 1, 1, 1, 1, 1, 1, 1, 1, 1, 1, 1, 1, 1, 1, 1, 1, 1, 1, 1, 1, 1, 1, 1, 1, 1, 1, 1, 1, 1, 1, 1, 1, 1, 1, 1, 1, 1, 1, 1, 1, 1, 1, 1, 1, 1, 1, 1, 1, 1, 1, 1, 1, 1, 1, 1, 1, 1, 1, 1, 1, 1, 1, 1, 1, 1, 1, 1, 1, 1, 1, 1, 1, 1, 1, 1, 1, 1, 1, 1, 1, 1, 1, 1, 1, 1, 1, 1, 1, 1, 1, 1, 1, 1, 1, 1, 1, 1, 1, 1, 1, 1, 1, 1, 1, 1, 1, 1, 1, 1, 1, 1, 1, 1, 1, 1, 1, 1, 1, 1, 1, 1, 1, 1, 1, 1, 1, 1, 1, 1, 1, 1, 1, 1, 1, 1, 1, 1, 1, 1, 1, 1, 1, 1, 1, 1, 1, 1, 1, 1, 1, 1, 1, 1, 1, 1, 1, 1, 1, 1, 1, 1, 1, 1, 1, 1, 1, 1, 1, 1, 1, 1, 1, 1, 1, 1, 1, 1, 1, 1, 1, 1, 1, 1, 1, 1, 1, 1, 1, 1, 1, 1, 1, 1, 1, 1, 1, 1, 1, 1, 1, 1, 1, 1, 1, 1, 1, 1, 1, 1, 1, 1, 1, 1, 1, 1, 1, 1, 1, 1, 1, 1, 1, 1, 1, 1, 1, 1, 1, 1, 1, 1, 1, 1, 1, 1, 1, 1, 1, 1, 1, 1, 1, 1, 1, 1, 1, 1, 1, 1, 1, 1, 1, 1, 1, 1, 1, 1, 1, 1, 1, 1, 1, 1, 1, 1, 1, 1, 1, 1, 1, 1, 1, 1, 1, 1, 1, 1, 1, 1, 1, 1, 1, 1, 1, 1, 1, 1, 1, 1, 1, 1, 1, 1, 1, 1, 1, 1, 1, 1, 1, 1, 1, 1, 1, 1, 1, 1, 1, 1, 1, 1, 1, 1, 1, 1, 1, 1, 1, 1, 1, 1, 1, 1, 1, 1, 1, 1, 1, 1, 1, 1, 1, 1, 1, 1, 1, 1, 1, 1, 1, 1, 1, 1, 1, 1, 1, 1, 1, 1, 1, 1, 1, 1, 1, 1, 1, 1, 1, 1, 1, 1, 1, 1, 1, 1, 1, 1, 1, 1, 0, 0, 0, 0, 0, 0, 0, 0, 0, 0, 0, 0, 0, 0, 0, 0, 0, 0, 0, 0, 0, 0, 0, 0, 0, 0, 0, 0, 0, 0, 0, 0, 0, 0, 0, 0, 0, 0, 0, 0, 0, 0, 0, 0, 0, 0, 0, 0, 0, 0, 0, 0, 0, 0, 0, 0, 0, 0, 0, 0, 0, 0, 0, 0, 0, 0, 0, 0, 0, 0, 0, 0, 0, 0, 0, 0, 0, 0, 0, 0, 0, 0, 0, 0, 0, 0, 0, 0, 0, 0, 0, 0, 0, 0, 0, 0, 0, 0, 0, 0, 0, 0, 0, 0, 0, 0, 0, 0, 0, 0, 0, 0, 0, 0, 0, 0, 0, 0, 0, 0, 0, 0, 0, 0, 0, 0, 0, 0, 0, 0, 0, 0, 0, 0, 0, 0, 0, 0, 0, 0, 0, 0, 0, 0, 0, 0, 0, 0, 0, 0, 0, 0, 0, 0, 0, 0, 0, 0, 0, 0, 0, 0, 0, 0, 0, 0, 0, 0])
_uv = me_cube.uv_layers.new(name='UVMap')
_uv.uv.foreach_set('vector', [0.3938, 0.01875, 0.425, 0.01875, 0.425, 0.05, 0.3938, 0.05, 0.825, 0.7, 0.8563, 0.7, 0.8563, 0.7313, 0.825, 0.7312, 0.3937, 0.2688, 0.425, 0.2688, 0.425, 0.3, 0.3938, 0.3, 0.825, 0.5188, 0.8563, 0.5188, 0.8562, 0.55, 0.825, 0.55, 0.3937, 0.7, 0.425, 0.7, 0.425, 0.7313, 0.3938, 0.7313, 0.3937, 0.45, 0.425, 0.45, 0.425, 0.4812, 0.3938, 0.4812, 0.575, 0.2, 0.6062, 0.2, 0.6063, 0.2313, 0.575, 0.2313, 0.725, 0.5188, 0.775, 0.5187, 0.775, 0.55, 0.725, 0.55, 0.675, 0.5188, 0.725, 0.5188, 0.725, 0.55, 0.675, 0.55, 0.3937, 0.15, 0.425, 0.15, 0.425, 0.2, 0.3938, 0.2, 0.3937, 0.95, 0.425, 0.95, 0.425, 0.9812, 0.3938, 0.9813, 0.3937, 0.85, 0.425, 0.85, 0.425, 0.9, 0.3938, 0.9, 0.3937, 0.8, 0.425, 0.8, 0.425, 0.85, 0.3937, 0.85, 0.775, 0.5187, 0.825, 0.5188, 0.825, 0.55, 0.775, 0.55, 0.575, 0.7, 0.6062, 0.7, 0.6063, 0.7313, 0.575, 0.7312, 0.725, 0.7, 0.775, 0.7, 0.775, 0.7313, 0.725, 0.7312, 0.775, 0.7, 0.825, 0.7, 0.825, 0.7312, 0.775, 0.7313, 0.3938, 0.9, 0.425, 0.9, 0.425, 0.95, 0.3937, 0.95, 0.575, 0.7688, 0.6062, 0.7688, 0.6062, 0.8, 0.575, 0.8, 0.575, 0.8, 0.6062, 0.8, 0.6062, 0.85, 0.575, 0.85, 0.575, 0.85, 0.6062, 0.85, 0.6062, 0.9, 0.575, 0.9, 0.575, 0.9, 0.6062, 0.9, 0.6062, 0.95, 0.575, 0.95, 0.575, 0.3, 0.6062, 0.3, 0.6062, 0.35, 0.575, 0.35, 0.7788, 0.5963, 0.7788, 0.5537, 0.7788, 0.5537, 0.7788, 0.5963, 0.7212, 0.5962, 0.6787, 0.5963, 0.6787, 0.5963, 0.7212, 0.5962, 0.4287, 0.5963, 0.4287, 0.5537, 0.4287, 0.5537, 0.4287, 0.5963, 0.575, 0.35, 0.6062, 0.35, 0.6062, 0.4, 0.575, 0.4, 0.725, 0.55, 0.775, 0.55, 0.775, 0.6, 0.725, 0.6, 0.725, 0.6, 0.775, 0.6, 0.775, 0.65, 0.725, 0.65, 0.725, 0.65, 0.775, 0.65, 0.775, 0.7, 0.725, 0.7, 0.575, 0.4, 0.6062, 0.4, 0.6062, 0.45, 0.575, 0.45, 0.7788, 0.5537, 0.8213, 0.5537, 0.8213, 0.5537, 0.7788, 0.5537, 0.4712, 0.8462, 0.4287, 0.8462, 0.4287, 0.8462, 0.4712, 0.8462, 0.7212, 0.5538, 0.7212, 0.5962, 0.7212, 0.5962, 0.7212, 0.5538, 0.575, 0.5188, 0.6062, 0.5188, 0.6062, 0.55, 0.575, 0.55, 0.575, 0.6, 0.6062, 0.6, 0.6062, 0.65, 0.575, 0.65, 0.575, 0.65, 0.6062, 0.65, 0.6062, 0.7, 0.575, 0.7, 0.825, 0.65, 0.8563, 0.65, 0.8563, 0.7, 0.825, 0.7, 0.3937, 0.35, 0.425, 0.35, 0.425, 0.4, 0.3938, 0.4, 0.275, 0.55, 0.325, 0.55, 0.325, 0.6, 0.275, 0.6, 0.275, 0.6, 0.325, 0.6, 0.325, 0.65, 0.275, 0.65, 0.275, 0.65, 0.325, 0.65, 0.325, 0.7, 0.275, 0.7, 0.3938, 0.3, 0.425, 0.3, 0.425, 0.35, 0.3937, 0.35, 0.225, 0.55, 0.275, 0.55, 0.275, 0.6, 0.225, 0.6, 0.4287, 0.5537, 0.4712, 0.5537, 0.4712, 0.5537, 0.4287, 0.5537, 0.225, 0.65, 0.275, 0.65, 0.275, 0.7, 0.225, 0.7, 0.675, 0.7, 0.725, 0.7, 0.725, 0.7312, 0.675, 0.7312, 0.175, 0.55, 0.225, 0.55, 0.225, 0.6, 0.175, 0.6, 0.175, 0.6, 0.225, 0.6, 0.225, 0.65, 0.175, 0.65, 0.175, 0.65, 0.225, 0.65, 0.225, 0.7, 0.175, 0.7, 0.575, 0.01875, 0.6062, 0.01875, 0.6062, 0.05, 0.575, 0.05, 0.3937, 0.1, 0.425, 0.1, 0.425, 0.15, 0.3937, 0.15, 0.3938, 0.05, 0.425, 0.05, 0.425, 0.1, 0.3937, 0.1, 0.575, 0.55, 0.6062, 0.55, 0.6062, 0.6, 0.575, 0.6, 0.575, 0.45, 0.6062, 0.45, 0.6063, 0.4813, 0.575, 0.4812, 0.6437, 0.55, 0.675, 0.55, 0.675, 0.6, 0.6437, 0.6, 0.6437, 0.6, 0.675, 0.6, 0.675, 0.65, 0.6437, 0.65, 0.6437, 0.65, 0.675, 0.65, 0.675, 0.7, 0.6437, 0.7, 0.6437, 0.7, 0.675, 0.7, 0.675, 0.7312, 0.6438, 0.7313, 0.525, 0.45, 0.575, 0.45, 0.575, 0.4812, 0.525, 0.4812, 0.3937, 0.55, 0.425, 0.55, 0.425, 0.6, 0.3938, 0.6, 0.3938, 0.6, 0.425, 0.6, 0.425, 0.65, 0.3938, 0.65, 0.575, 0.95, 0.6062, 0.95, 0.6063, 0.9813, 0.575, 0.9812, 0.825, 0.6, 0.8563, 0.6, 0.8563, 0.65, 0.825, 0.65, 0.825, 0.55, 0.8562, 0.55, 0.8563, 0.6, 0.825, 0.6, 0.3938, 0.65, 0.425, 0.65, 0.425, 0.7, 0.3937, 0.7, 0.575, 0.2688, 0.6062, 0.2688, 0.6062, 0.3, 0.575, 0.3, 0.575, 0.15, 0.6062, 0.15, 0.6062, 0.2, 0.575, 0.2, 0.575, 0.1, 0.6062, 0.1, 0.6062, 0.15, 0.575, 0.15, 0.575, 0.05, 0.6062, 0.05, 0.6062, 0.1, 0.575, 0.1, 0.1437, 0.55, 0.175, 0.55, 0.175, 0.6, 0.1438, 0.6, 0.4712, 0.8037, 0.4712, 0.8462, 0.4712, 0.8462, 0.4712, 0.8037, 0.475, 0.15, 0.525, 0.15, 0.525, 0.2, 0.475, 0.2, 0.6787, 0.5963, 0.6787, 0.5537, 0.6787, 0.5537, 0.6787, 0.5963, 0.1438, 0.6, 0.175, 0.6, 0.175, 0.65, 0.1438, 0.65, 0.425, 0.1, 0.475, 0.1, 0.475, 0.15, 0.425, 0.15, 0.2712, 0.6463, 0.2287, 0.6463, 0.2287, 0.6463, 0.2712, 0.6463, 0.525, 0.1, 0.575, 0.1, 0.575, 0.15, 0.525, 0.15, 0.1438, 0.65, 0.175, 0.65, 0.175, 0.7, 0.1438, 0.7, 0.4287, 0.8462, 0.4287, 0.8037, 0.4287, 0.8037, 0.4287, 0.8462, 0.475, 0.05, 0.525, 0.05, 0.525, 0.1, 0.475, 0.1, 0.6787, 0.5537, 0.7212, 0.5538, 0.7212, 0.5538, 0.6787, 0.5537, 0.1438, 0.7, 0.175, 0.7, 0.175, 0.7313, 0.1437, 0.7313, 0.475, 0.95, 0.525, 0.95, 0.525, 0.9812, 0.475, 0.9812, 0.525, 0.95, 0.575, 0.95, 0.575, 0.9812, 0.525, 0.9812, 0.525, 0.7, 0.575, 0.7, 0.575, 0.7312, 0.525, 0.7312, 0.325, 0.65, 0.3562, 0.65, 0.3562, 0.7, 0.325, 0.7, 0.425, 0.65, 0.475, 0.65, 0.475, 0.7, 0.425, 0.7, 0.475, 0.65, 0.525, 0.65, 0.525, 0.7, 0.475, 0.7, 0.5212, 0.3963, 0.4787, 0.3962, 0.4787, 0.3962, 0.5212, 0.3963, 0.325, 0.6, 0.3562, 0.6, 0.3562, 0.65, 0.325, 0.65, 0.425, 0.6, 0.475, 0.6, 0.475, 0.65, 0.425, 0.65, 0.475, 0.6, 0.525, 0.6, 0.525, 0.65, 0.475, 0.65, 0.525, 0.6, 0.575, 0.6, 0.575, 0.65, 0.525, 0.65, 0.325, 0.55, 0.3563, 0.55, 0.3562, 0.6, 0.325, 0.6, 0.2713, 0.6037, 0.2712, 0.6463, 0.2712, 0.6463, 0.2713, 0.6037, 0.475, 0.55, 0.525, 0.55, 0.525, 0.6, 0.475, 0.6, 0.525, 0.55, 0.575, 0.55, 0.575, 0.6, 0.525, 0.6, 0.325, 0.5188, 0.3563, 0.5188, 0.3563, 0.55, 0.325, 0.55, 0.425, 0.95, 0.475, 0.95, 0.475, 0.9812, 0.425, 0.9812, 0.425, 0.45, 0.475, 0.45, 0.475, 0.4812, 0.425, 0.4812, 0.475, 0.45, 0.525, 0.45, 0.525, 0.4812, 0.475, 0.4812, 0.175, 0.7, 0.225, 0.7, 0.225, 0.7313, 0.175, 0.7313, 0.4287, 0.8037, 0.4712, 0.8037, 0.4712, 0.8037, 0.4287, 0.8037, 0.475, 0.9, 0.525, 0.9, 0.525, 0.95, 0.475, 0.95, 0.5212, 0.3538, 0.5212, 0.3963, 0.5212, 0.3963, 0.5212, 0.3538, 0.225, 0.7, 0.275, 0.7, 0.275, 0.7313, 0.225, 0.7313, 0.425, 0.85, 0.475, 0.85, 0.475, 0.9, 0.425, 0.9, 0.475, 0.85, 0.525, 0.85, 0.525, 0.9, 0.475, 0.9, 0.525, 0.85, 0.575, 0.85, 0.575, 0.9, 0.525, 0.9, 0.275, 0.7, 0.325, 0.7, 0.325, 0.7313, 0.275, 0.7313, 0.2287, 0.6463, 0.2288, 0.6037, 0.2288, 0.6037, 0.2287, 0.6463, 0.475, 0.8, 0.525, 0.8, 0.525, 0.85, 0.475, 0.85, 0.5212, 0.1462, 0.4787, 0.1463, 0.4787, 0.1463, 0.5212, 0.1462, 0.325, 0.7, 0.3562, 0.7, 0.3563, 0.7313, 0.325, 0.7313, 0.525, 0.2, 0.575, 0.2, 0.575, 0.2313, 0.525, 0.2312, 0.425, 0.7, 0.475, 0.7, 0.475, 0.7313, 0.425, 0.7313, 0.475, 0.7, 0.525, 0.7, 0.525, 0.7312, 0.475, 0.7313, 0.275, 0.5188, 0.325, 0.5188, 0.325, 0.55, 0.275, 0.55, 0.425, 0.4, 0.475, 0.4, 0.475, 0.45, 0.425, 0.45, 0.475, 0.4, 0.525, 0.4, 0.525, 0.45, 0.475, 0.45, 0.4787, 0.3962, 0.4787, 0.3537, 0.4787, 0.3537, 0.4787, 0.3962, 0.225, 0.5188, 0.275, 0.5188, 0.275, 0.55, 0.225, 0.55, 0.425, 0.35, 0.475, 0.35, 0.475, 0.4, 0.425, 0.4, 0.2288, 0.6037, 0.2713, 0.6037, 0.2713, 0.6037, 0.2288, 0.6037, 0.525, 0.35, 0.575, 0.35, 0.575, 0.4, 0.525, 0.4, 0.175, 0.5188, 0.225, 0.5188, 0.225, 0.55, 0.175, 0.55, 0.5212, 0.1038, 0.5212, 0.1462, 0.5212, 0.1462, 0.5212, 0.1038, 0.475, 0.3, 0.525, 0.3, 0.525, 0.35, 0.475, 0.35, 0.525, 0.3, 0.575, 0.3, 0.575, 0.35, 0.525, 0.35, 0.3938, 0.2, 0.425, 0.2, 0.425, 0.2312, 0.3938, 0.2312, 0.425, 0.2, 0.475, 0.2, 0.475, 0.2312, 0.425, 0.2312, 0.475, 0.2, 0.525, 0.2, 0.525, 0.2312, 0.475, 0.2312, 0.3937, 0.5187, 0.425, 0.5187, 0.425, 0.55, 0.3937, 0.55, 0.425, 0.5187, 0.475, 0.5187, 0.475, 0.55, 0.425, 0.55, 0.475, 0.5187, 0.525, 0.5187, 0.525, 0.55, 0.475, 0.55, 0.525, 0.5187, 0.575, 0.5188, 0.575, 0.55, 0.525, 0.55, 0.3937, 0.7687, 0.425, 0.7687, 0.425, 0.8, 0.3937, 0.8, 0.425, 0.7687, 0.475, 0.7687, 0.475, 0.8, 0.425, 0.8, 0.475, 0.7687, 0.525, 0.7687, 0.525, 0.8, 0.475, 0.8, 0.525, 0.7687, 0.575, 0.7688, 0.575, 0.8, 0.525, 0.8, 0.1438, 0.5187, 0.175, 0.5188, 0.175, 0.55, 0.1437, 0.55, 0.425, 0.2688, 0.475, 0.2688, 0.475, 0.3, 0.425, 0.3, 0.475, 0.2688, 0.525, 0.2688, 0.525, 0.3, 0.475, 0.3, 0.525, 0.2688, 0.575, 0.2688, 0.575, 0.3, 0.525, 0.3, 0.3938, 0.4, 0.425, 0.4, 0.425, 0.45, 0.3937, 0.45, 0.425, 0.01875, 0.475, 0.01875, 0.475, 0.05, 0.425, 0.05, 0.475, 0.01875, 0.525, 0.01875, 0.525, 0.05, 0.475, 0.05, 0.525, 0.01875, 0.575, 0.01875, 0.575, 0.05, 0.525, 0.05, 0.6063, 0.4813, 0.6134, 0.4812, 0.6136, 0.4886, 0.6063, 0.4884, 0.6134, 0.4812, 0.625, 0.4812, 0.625, 0.4882, 0.6136, 0.4886, 0.6063, 0.4884, 0.6136, 0.4886, 0.6132, 0.5, 0.6062, 0.5, 0.6136, 0.4886, 0.625, 0.4882, 0.6224, 0.5, 0.6132, 0.5, 0.6437, 0.5187, 0.6366, 0.5188, 0.6364, 0.5114, 0.6438, 0.5116, 0.6366, 0.5188, 0.625, 0.5188, 0.625, 0.5118, 0.6364, 0.5114, 0.6438, 0.5116, 0.6364, 0.5114, 0.6368, 0.5, 0.6437, 0.5, 0.6364, 0.5114, 0.625, 0.5118, 0.6224, 0.5, 0.6368, 0.5, 0.6062, 0.5188, 0.6063, 0.5116, 0.6136, 0.5114, 0.6134, 0.5188, 0.6063, 0.5116, 0.6062, 0.5, 0.6132, 0.5, 0.6136, 0.5114, 0.6134, 0.5188, 0.6136, 0.5114, 0.625, 0.5118, 0.625, 0.5188, 0.6136, 0.5114, 0.6132, 0.5, 0.6224, 0.5, 0.625, 0.5118, 0.3938, 0.4812, 0.3938, 0.4884, 0.3864, 0.4886, 0.3866, 0.4812, 0.3938, 0.4884, 0.3938, 0.5, 0.3868, 0.5, 0.3864, 0.4886, 0.3866, 0.4812, 0.3864, 0.4886, 0.375, 0.4882, 0.375, 0.4812, 0.3864, 0.4886, 0.3868, 0.5, 0.375, 0.5026, 0.375, 0.4882, 0.3937, 0.5187, 0.3866, 0.5188, 0.3864, 0.5114, 0.3937, 0.5116, 0.3866, 0.5188, 0.375, 0.5188, 0.375, 0.5118, 0.3864, 0.5114, 0.3937, 0.5116, 0.3864, 0.5114, 0.3868, 0.5, 0.3938, 0.5, 0.3864, 0.5114, 0.375, 0.5118, 0.375, 0.5026, 0.3868, 0.5, 0.3563, 0.5188, 0.3562, 0.5116, 0.3636, 0.5114, 0.3634, 0.5188, 0.3562, 0.5116, 0.3563, 0.5, 0.3632, 0.5, 0.3636, 0.5114, 0.3634, 0.5188, 0.3636, 0.5114, 0.375, 0.5118, 0.375, 0.5188, 0.3636, 0.5114, 0.3632, 0.5, 0.375, 0.5026, 0.375, 0.5118, 0.6063, 0.7313, 0.6134, 0.7312, 0.6136, 0.7386, 0.6063, 0.7384, 0.6134, 0.7312, 0.625, 0.7313, 0.625, 0.7382, 0.6136, 0.7386, 0.6063, 0.7384, 0.6136, 0.7386, 0.6132, 0.75, 0.6062, 0.75, 0.6136, 0.7386, 0.625, 0.7382, 0.625, 0.7474, 0.6132, 0.75, 0.6438, 0.7313, 0.6438, 0.7384, 0.6364, 0.7386, 0.6366, 0.7313, 0.6438, 0.7384, 0.6437, 0.75, 0.6368, 0.75, 0.6364, 0.7386, 0.6366, 0.7313, 0.6364, 0.7386, 0.625, 0.7382, 0.625, 0.7313, 0.6364, 0.7386, 0.6368, 0.75, 0.625, 0.7474, 0.625, 0.7382, 0.6062, 0.7688, 0.6063, 0.7616, 0.6136, 0.7614, 0.6134, 0.7688, 0.6063, 0.7616, 0.6062, 0.75, 0.6132, 0.75, 0.6136, 0.7614, 0.6134, 0.7688, 0.6136, 0.7614, 0.625, 0.7618, 0.625, 0.7687, 0.6136, 0.7614, 0.6132, 0.75, 0.625, 0.7474, 0.625, 0.7618, 0.3938, 0.7313, 0.3938, 0.7384, 0.3864, 0.7386, 0.3866, 0.7313, 0.3938, 0.7384, 0.3938, 0.75, 0.3868, 0.75, 0.3864, 0.7386, 0.3866, 0.7313, 0.3864, 0.7386, 0.375, 0.7382, 0.375, 0.7312, 0.3864, 0.7386, 0.3868, 0.75, 0.3776, 0.75, 0.375, 0.7382, 0.3937, 0.7687, 0.3866, 0.7688, 0.3864, 0.7614, 0.3937, 0.7616, 0.3866, 0.7688, 0.375, 0.7687, 0.375, 0.7618, 0.3864, 0.7614, 0.3937, 0.7616, 0.3864, 0.7614, 0.3868, 0.75, 0.3938, 0.75, 0.3864, 0.7614, 0.375, 0.7618, 0.3776, 0.75, 0.3868, 0.75, 0.3563, 0.7313, 0.3634, 0.7312, 0.3636, 0.7386, 0.3562, 0.7384, 0.3634, 0.7312, 0.375, 0.7312, 0.375, 0.7382, 0.3636, 0.7386, 0.3562, 0.7384, 0.3636, 0.7386, 0.3632, 0.75, 0.3562, 0.75, 0.3636, 0.7386, 0.375, 0.7382, 0.3776, 0.75, 0.3632, 0.75, 0.6063, 0.2313, 0.6134, 0.2313, 0.6136, 0.2386, 0.6063, 0.2384, 0.6134, 0.2313, 0.625, 0.2313, 0.625, 0.2382, 0.6136, 0.2386, 0.6063, 0.2384, 0.6136, 0.2386, 0.6132, 0.25, 0.6062, 0.25, 0.6136, 0.2386, 0.625, 0.2382, 0.625, 0.2421, 0.6132, 0.25, 0.8563, 0.5188, 0.8563, 0.5116, 0.8636, 0.5114, 0.8634, 0.5188, 0.8563, 0.5116, 0.8563, 0.5, 0.8632, 0.5, 0.8636, 0.5114, 0.8634, 0.5188, 0.8636, 0.5114, 0.875, 0.5118, 0.875, 0.5187, 0.8636, 0.5114, 0.8632, 0.5, 0.8671, 0.5, 0.875, 0.5118, 0.6062, 0.2688, 0.6063, 0.2616, 0.6136, 0.2614, 0.6134, 0.2688, 0.6063, 0.2616, 0.6062, 0.25, 0.6132, 0.25, 0.6136, 0.2614, 0.6134, 0.2688, 0.6136, 0.2614, 0.625, 0.2618, 0.625, 0.2688, 0.6136, 0.2614, 0.6132, 0.25, 0.6171, 0.25, 0.625, 0.2618, 0.1438, 0.5187, 0.1366, 0.5188, 0.1364, 0.5114, 0.1437, 0.5116, 0.1366, 0.5188, 0.125, 0.5188, 0.125, 0.5118, 0.1364, 0.5114, 0.1437, 0.5116, 0.1364, 0.5114, 0.1368, 0.5, 0.1437, 0.5, 0.1364, 0.5114, 0.125, 0.5118, 0.125, 0.5079, 0.1368, 0.5, 0.3938, 0.2312, 0.3938, 0.2384, 0.3864, 0.2386, 0.3866, 0.2313, 0.3938, 0.2384, 0.3938, 0.25, 0.3868, 0.25, 0.3864, 0.2386, 0.3866, 0.2313, 0.3864, 0.2386, 0.375, 0.2382, 0.375, 0.2312, 0.3864, 0.2386, 0.3868, 0.25, 0.3829, 0.25, 0.375, 0.2382, 0.3937, 0.2688, 0.3866, 0.2688, 0.3864, 0.2614, 0.3937, 0.2616, 0.3866, 0.2688, 0.375, 0.2688, 0.375, 0.2618, 0.3864, 0.2614, 0.3937, 0.2616, 0.3864, 0.2614, 0.3868, 0.25, 0.3938, 0.25, 0.3864, 0.2614, 0.375, 0.2618, 0.375, 0.2579, 0.3868, 0.25, 0.6062, 0.01875, 0.6063, 0.01157, 0.6136, 0.01139, 0.6134, 0.01875, 0.6063, 0.01157, 0.6062, 0.0, 0.6132, 0.0, 0.6136, 0.01139, 0.6134, 0.01875, 0.6136, 0.01139, 0.625, 0.01177, 0.625, 0.01875, 0.6136, 0.01139, 0.6132, 0.0, 0.6171, 0.0, 0.625, 0.01177, 0.6063, 0.9813, 0.6134, 0.9813, 0.6136, 0.9886, 0.6063, 0.9884, 0.6134, 0.9813, 0.625, 0.9812, 0.625, 0.9882, 0.6136, 0.9886, 0.6063, 0.9884, 0.6136, 0.9886, 0.6132, 1.0, 0.6062, 1.0, 0.6136, 0.9886, 0.625, 0.9882, 0.625, 0.9921, 0.6132, 1.0, 0.8563, 0.7313, 0.8634, 0.7312, 0.8636, 0.7386, 0.8563, 0.7384, 0.8634, 0.7312, 0.875, 0.7313, 0.875, 0.7382, 0.8636, 0.7386, 0.8563, 0.7384, 0.8636, 0.7386, 0.8632, 0.75, 0.8562, 0.75, 0.8636, 0.7386, 0.875, 0.7382, 0.875, 0.7421, 0.8632, 0.75, 0.3938, 0.01875, 0.3866, 0.01875, 0.3864, 0.01139, 0.3937, 0.01157, 0.3866, 0.01875, 0.375, 0.01875, 0.375, 0.01177, 0.3864, 0.01139, 0.3937, 0.01157, 0.3864, 0.01139, 0.3868, 0.0, 0.3938, 0.0, 0.3864, 0.01139, 0.375, 0.01177, 0.375, 0.007925, 0.3868, 0.0, 0.1437, 0.7313, 0.1438, 0.7384, 0.1364, 0.7386, 0.1366, 0.7313, 0.1438, 0.7384, 0.1438, 0.75, 0.1368, 0.75, 0.1364, 0.7386, 0.1366, 0.7313, 0.1364, 0.7386, 0.125, 0.7382, 0.125, 0.7312, 0.1364, 0.7386, 0.1368, 0.75, 0.1329, 0.75, 0.125, 0.7382, 0.3938, 0.9813, 0.3938, 0.9884, 0.3864, 0.9886, 0.3866, 0.9813, 0.3938, 0.9884, 0.3938, 1.0, 0.3868, 1.0, 0.3864, 0.9886, 0.3866, 0.9813, 0.3864, 0.9886, 0.375, 0.9882, 0.375, 0.9812, 0.3864, 0.9886, 0.3868, 1.0, 0.3829, 1.0, 0.375, 0.9882, 0.1438, 0.7, 0.1437, 0.7313, 0.1366, 0.7313, 0.1366, 0.7, 0.1366, 0.7, 0.1366, 0.7313, 0.125, 0.7312, 0.125, 0.7, 0.375, 0.05, 0.375, 0.01875, 0.3866, 0.01875, 0.3866, 0.05, 0.3866, 0.05, 0.3866, 0.01875, 0.3938, 0.01875, 0.3938, 0.05, 0.175, 0.5188, 0.1438, 0.5187, 0.1437, 0.5116, 0.175, 0.5116, 0.175, 0.5116, 0.1437, 0.5116, 0.1437, 0.5, 0.175, 0.5, 0.375, 0.3, 0.375, 0.2688, 0.3866, 0.2688, 0.3866, 0.3, 0.3866, 0.3, 0.3866, 0.2688, 0.3937, 0.2688, 0.3938, 0.3, 0.425, 0.5187, 0.3937, 0.5187, 0.3937, 0.5116, 0.425, 0.5116, 0.425, 0.5116, 0.3937, 0.5116, 0.3938, 0.5, 0.425, 0.5, 0.425, 0.5, 0.3938, 0.5, 0.3938, 0.4884, 0.425, 0.4884, 0.425, 0.4884, 0.3938, 0.4884, 0.3938, 0.4812, 0.425, 0.4812, 0.575, 0.9812, 0.6063, 0.9813, 0.6063, 0.9884, 0.575, 0.9884, 0.575, 0.9884, 0.6063, 0.9884, 0.6062, 1.0, 0.575, 1.0, 0.575, 0.0, 0.6062, 0.0, 0.6063, 0.01157, 0.575, 0.01157, 0.575, 0.01157, 0.6063, 0.01157, 0.6062, 0.01875, 0.575, 0.01875, 0.425, 0.7687, 0.3937, 0.7687, 0.3937, 0.7616, 0.425, 0.7616, 0.425, 0.7616, 0.3937, 0.7616, 0.3938, 0.75, 0.425, 0.75, 0.425, 0.75, 0.3938, 0.75, 0.3938, 0.7384, 0.425, 0.7384, 0.425, 0.7384, 0.3938, 0.7384, 0.3938, 0.7313, 0.425, 0.7313, 0.425, 0.2688, 0.3937, 0.2688, 0.3937, 0.2616, 0.425, 0.2616, 0.425, 0.2616, 0.3937, 0.2616, 0.3938, 0.25, 0.425, 0.25, 0.425, 0.25, 0.3938, 0.25, 0.3938, 0.2384, 0.425, 0.2384, 0.425, 0.2384, 0.3938, 0.2384, 0.3938, 0.2312, 0.425, 0.2312, 0.825, 0.7312, 0.8563, 0.7313, 0.8563, 0.7384, 0.825, 0.7384, 0.825, 0.7384, 0.8563, 0.7384, 0.8562, 0.75, 0.825, 0.75, 0.625, 0.95, 0.625, 0.9812, 0.6134, 0.9813, 0.6134, 0.95, 0.6134, 0.95, 0.6134, 0.9813, 0.6063, 0.9813, 0.6062, 0.95, 0.6437, 0.7, 0.6438, 0.7313, 0.6366, 0.7313, 0.6366, 0.7, 0.6366, 0.7, 0.6366, 0.7313, 0.625, 0.7313, 0.625, 0.7, 0.625, 0.7, 0.625, 0.7313, 0.6134, 0.7312, 0.6134, 0.7, 0.6134, 0.7, 0.6134, 0.7312, 0.6063, 0.7313, 0.6062, 0.7, 0.325, 0.7313, 0.3563, 0.7313, 0.3562, 0.7384, 0.325, 0.7384, 0.325, 0.7384, 0.3562, 0.7384, 0.3562, 0.75, 0.325, 0.75, 0.375, 0.8, 0.375, 0.7687, 0.3866, 0.7688, 0.3866, 0.8, 0.3866, 0.8, 0.3866, 0.7688, 0.3937, 0.7687, 0.3937, 0.8, 0.8562, 0.55, 0.8563, 0.5188, 0.8634, 0.5188, 0.8634, 0.55, 0.8634, 0.55, 0.8634, 0.5188, 0.875, 0.5187, 0.875, 0.55, 0.625, 0.2, 0.625, 0.2313, 0.6134, 0.2313, 0.6134, 0.2, 0.6134, 0.2, 0.6134, 0.2313, 0.6063, 0.2313, 0.6062, 0.2, 0.675, 0.5188, 0.6437, 0.5187, 0.6438, 0.5116, 0.675, 0.5116, 0.675, 0.5116, 0.6438, 0.5116, 0.6437, 0.5, 0.675, 0.5, 0.625, 0.45, 0.625, 0.4812, 0.6134, 0.4812, 0.6134, 0.45, 0.6134, 0.45, 0.6134, 0.4812, 0.6063, 0.4813, 0.6062, 0.45, 0.3563, 0.55, 0.3563, 0.5188, 0.3634, 0.5188, 0.3634, 0.55, 0.3634, 0.55, 0.3634, 0.5188, 0.375, 0.5188, 0.375, 0.55, 0.375, 0.55, 0.375, 0.5188, 0.3866, 0.5188, 0.3866, 0.55, 0.3866, 0.55, 0.3866, 0.5188, 0.3937, 0.5187, 0.3937, 0.55, 0.3563, 0.5188, 0.325, 0.5188, 0.325, 0.5116, 0.3562, 0.5116, 0.3562, 0.5116, 0.325, 0.5116, 0.325, 0.5, 0.3563, 0.5, 0.375, 0.4812, 0.375, 0.45, 0.3866, 0.45, 0.3866, 0.4812, 0.3866, 0.4812, 0.3866, 0.45, 0.3937, 0.45, 0.3938, 0.4812, 0.325, 0.5188, 0.275, 0.5188, 0.275, 0.5116, 0.325, 0.5116, 0.325, 0.5116, 0.275, 0.5116, 0.275, 0.5, 0.325, 0.5, 0.375, 0.45, 0.375, 0.4, 0.3866, 0.4, 0.3866, 0.45, 0.3866, 0.45, 0.3866, 0.4, 0.3938, 0.4, 0.3937, 0.45, 0.275, 0.5188, 0.225, 0.5188, 0.225, 0.5116, 0.275, 0.5116, 0.275, 0.5116, 0.225, 0.5116, 0.225, 0.5, 0.275, 0.5, 0.375, 0.4, 0.375, 0.35, 0.3866, 0.35, 0.3866, 0.4, 0.3866, 0.4, 0.3866, 0.35, 0.3937, 0.35, 0.3938, 0.4, 0.225, 0.5188, 0.175, 0.5188, 0.175, 0.5116, 0.225, 0.5116, 0.225, 0.5116, 0.175, 0.5116, 0.175, 0.5, 0.225, 0.5, 0.375, 0.35, 0.375, 0.3, 0.3866, 0.3, 0.3866, 0.35, 0.3866, 0.35, 0.3866, 0.3, 0.3938, 0.3, 0.3937, 0.35, 0.6438, 0.7313, 0.675, 0.7312, 0.675, 0.7384, 0.6438, 0.7384, 0.6438, 0.7384, 0.675, 0.7384, 0.675, 0.75, 0.6437, 0.75, 0.625, 0.7687, 0.625, 0.8, 0.6134, 0.8, 0.6134, 0.7688, 0.6134, 0.7688, 0.6134, 0.8, 0.6062, 0.8, 0.6062, 0.7688, 0.675, 0.7312, 0.725, 0.7312, 0.725, 0.7384, 0.675, 0.7384, 0.675, 0.7384, 0.725, 0.7384, 0.725, 0.75, 0.675, 0.75, 0.625, 0.8, 0.625, 0.85, 0.6134, 0.85, 0.6134, 0.8, 0.6134, 0.8, 0.6134, 0.85, 0.6062, 0.85, 0.6062, 0.8, 0.725, 0.7312, 0.775, 0.7313, 0.775, 0.7384, 0.725, 0.7384, 0.725, 0.7384, 0.775, 0.7384, 0.775, 0.75, 0.725, 0.75, 0.625, 0.85, 0.625, 0.9, 0.6134, 0.9, 0.6134, 0.85, 0.6134, 0.85, 0.6134, 0.9, 0.6062, 0.9, 0.6062, 0.85, 0.775, 0.7313, 0.825, 0.7312, 0.825, 0.7384, 0.775, 0.7384, 0.775, 0.7384, 0.825, 0.7384, 0.825, 0.75, 0.775, 0.75, 0.625, 0.9, 0.625, 0.95, 0.6134, 0.95, 0.6134, 0.9, 0.6134, 0.9, 0.6134, 0.95, 0.6062, 0.95, 0.6062, 0.9, 0.1437, 0.7313, 0.175, 0.7313, 0.175, 0.7384, 0.1438, 0.7384, 0.1438, 0.7384, 0.175, 0.7384, 0.175, 0.75, 0.1438, 0.75, 0.375, 0.9812, 0.375, 0.95, 0.3866, 0.95, 0.3866, 0.9813, 0.3866, 0.9813, 0.3866, 0.95, 0.3937, 0.95, 0.3938, 0.9813, 0.175, 0.7313, 0.225, 0.7313, 0.225, 0.7384, 0.175, 0.7384, 0.175, 0.7384, 0.225, 0.7384, 0.225, 0.75, 0.175, 0.75, 0.375, 0.95, 0.375, 0.9, 0.3866, 0.9, 0.3866, 0.95, 0.3866, 0.95, 0.3866, 0.9, 0.3938, 0.9, 0.3937, 0.95, 0.225, 0.7313, 0.275, 0.7313, 0.275, 0.7384, 0.225, 0.7384, 0.225, 0.7384, 0.275, 0.7384, 0.275, 0.75, 0.225, 0.75, 0.375, 0.9, 0.375, 0.85, 0.3866, 0.85, 0.3866, 0.9, 0.3866, 0.9, 0.3866, 0.85, 0.3937, 0.85, 0.3938, 0.9, 0.275, 0.7313, 0.325, 0.7313, 0.325, 0.7384, 0.275, 0.7384, 0.275, 0.7384, 0.325, 0.7384, 0.325, 0.75, 0.275, 0.75, 0.375, 0.85, 0.375, 0.8, 0.3866, 0.8, 0.3866, 0.85, 0.3866, 0.85, 0.3866, 0.8, 0.3937, 0.8, 0.3937, 0.85, 0.8563, 0.5188, 0.825, 0.5188, 0.825, 0.5116, 0.8563, 0.5116, 0.8563, 0.5116, 0.825, 0.5116, 0.825, 0.5, 0.8563, 0.5, 0.625, 0.2688, 0.625, 0.3, 0.6134, 0.3, 0.6134, 0.2688, 0.6134, 0.2688, 0.6134, 0.3, 0.6062, 0.3, 0.6062, 0.2688, 0.825, 0.5188, 0.775, 0.5187, 0.775, 0.5116, 0.825, 0.5116, 0.825, 0.5116, 0.775, 0.5116, 0.775, 0.5, 0.825, 0.5, 0.625, 0.3, 0.625, 0.35, 0.6134, 0.35, 0.6134, 0.3, 0.6134, 0.3, 0.6134, 0.35, 0.6062, 0.35, 0.6062, 0.3, 0.775, 0.5187, 0.725, 0.5188, 0.725, 0.5116, 0.775, 0.5116, 0.775, 0.5116, 0.725, 0.5116, 0.725, 0.5, 0.775, 0.5, 0.625, 0.35, 0.625, 0.4, 0.6134, 0.4, 0.6134, 0.35, 0.6134, 0.35, 0.6134, 0.4, 0.6062, 0.4, 0.6062, 0.35, 0.725, 0.5188, 0.675, 0.5188, 0.675, 0.5116, 0.725, 0.5116, 0.725, 0.5116, 0.675, 0.5116, 0.675, 0.5, 0.725, 0.5, 0.625, 0.4, 0.625, 0.45, 0.6134, 0.45, 0.6134, 0.4, 0.6134, 0.4, 0.6134, 0.45, 0.6062, 0.45, 0.6062, 0.4, 0.1438, 0.5187, 0.1437, 0.55, 0.1366, 0.55, 0.1366, 0.5188, 0.1366, 0.5188, 0.1366, 0.55, 0.125, 0.55, 0.125, 0.5188, 0.375, 0.2312, 0.375, 0.2, 0.3866, 0.2, 0.3866, 0.2313, 0.3866, 0.2313, 0.3866, 0.2, 0.3938, 0.2, 0.3938, 0.2312, 0.1437, 0.55, 0.1438, 0.6, 0.1366, 0.6, 0.1366, 0.55, 0.1366, 0.55, 0.1366, 0.6, 0.125, 0.6, 0.125, 0.55, 0.375, 0.2, 0.375, 0.15, 0.3866, 0.15, 0.3866, 0.2, 0.3866, 0.2, 0.3866, 0.15, 0.3937, 0.15, 0.3938, 0.2, 0.1438, 0.6, 0.1438, 0.65, 0.1366, 0.65, 0.1366, 0.6, 0.1366, 0.6, 0.1366, 0.65, 0.125, 0.65, 0.125, 0.6, 0.375, 0.15, 0.375, 0.1, 0.3866, 0.1, 0.3866, 0.15, 0.3866, 0.15, 0.3866, 0.1, 0.3937, 0.1, 0.3937, 0.15, 0.1438, 0.65, 0.1438, 0.7, 0.1366, 0.7, 0.1366, 0.65, 0.1366, 0.65, 0.1366, 0.7, 0.125, 0.7, 0.125, 0.65, 0.375, 0.1, 0.375, 0.05, 0.3866, 0.05, 0.3866, 0.1, 0.3866, 0.1, 0.3866, 0.05, 0.3938, 0.05, 0.3937, 0.1, 0.6437, 0.5187, 0.6437, 0.55, 0.6366, 0.55, 0.6366, 0.5188, 0.6366, 0.5188, 0.6366, 0.55, 0.625, 0.55, 0.625, 0.5188, 0.625, 0.5188, 0.625, 0.55, 0.6134, 0.55, 0.6134, 0.5188, 0.6134, 0.5188, 0.6134, 0.55, 0.6062, 0.55, 0.6062, 0.5188, 0.6437, 0.55, 0.6437, 0.6, 0.6366, 0.6, 0.6366, 0.55, 0.6366, 0.55, 0.6366, 0.6, 0.625, 0.6, 0.625, 0.55, 0.625, 0.55, 0.625, 0.6, 0.6134, 0.6, 0.6134, 0.55, 0.6134, 0.55, 0.6134, 0.6, 0.6062, 0.6, 0.6062, 0.55, 0.6437, 0.6, 0.6437, 0.65, 0.6366, 0.65, 0.6366, 0.6, 0.6366, 0.6, 0.6366, 0.65, 0.625, 0.65, 0.625, 0.6, 0.625, 0.6, 0.625, 0.65, 0.6134, 0.65, 0.6134, 0.6, 0.6134, 0.6, 0.6134, 0.65, 0.6062, 0.65, 0.6062, 0.6, 0.6437, 0.65, 0.6437, 0.7, 0.6366, 0.7, 0.6366, 0.65, 0.6366, 0.65, 0.6366, 0.7, 0.625, 0.7, 0.625, 0.65, 0.625, 0.65, 0.625, 0.7, 0.6134, 0.7, 0.6134, 0.65, 0.6134, 0.65, 0.6134, 0.7, 0.6062, 0.7, 0.6062, 0.65, 0.8563, 0.7313, 0.8563, 0.7, 0.8634, 0.7, 0.8634, 0.7312, 0.8634, 0.7312, 0.8634, 0.7, 0.875, 0.7, 0.875, 0.7313, 0.625, 0.01875, 0.625, 0.05, 0.6134, 0.05, 0.6134, 0.01875, 0.6134, 0.01875, 0.6134, 0.05, 0.6062, 0.05, 0.6062, 0.01875, 0.8563, 0.7, 0.8563, 0.65, 0.8634, 0.65, 0.8634, 0.7, 0.8634, 0.7, 0.8634, 0.65, 0.875, 0.65, 0.875, 0.7, 0.625, 0.05, 0.625, 0.1, 0.6134, 0.1, 0.6134, 0.05, 0.6134, 0.05, 0.6134, 0.1, 0.6062, 0.1, 0.6062, 0.05, 0.8563, 0.65, 0.8563, 0.6, 0.8634, 0.6, 0.8634, 0.65, 0.8634, 0.65, 0.8634, 0.6, 0.875, 0.6, 0.875, 0.65, 0.625, 0.1, 0.625, 0.15, 0.6134, 0.15, 0.6134, 0.1, 0.6134, 0.1, 0.6134, 0.15, 0.6062, 0.15, 0.6062, 0.1, 0.8563, 0.6, 0.8562, 0.55, 0.8634, 0.55, 0.8634, 0.6, 0.8634, 0.6, 0.8634, 0.55, 0.875, 0.55, 0.875, 0.6, 0.625, 0.15, 0.625, 0.2, 0.6134, 0.2, 0.6134, 0.15, 0.6134, 0.15, 0.6134, 0.2, 0.6062, 0.2, 0.6062, 0.15, 0.3563, 0.7313, 0.3562, 0.7, 0.3634, 0.7, 0.3634, 0.7312, 0.3634, 0.7312, 0.3634, 0.7, 0.375, 0.7, 0.375, 0.7312, 0.375, 0.7312, 0.375, 0.7, 0.3866, 0.7, 0.3866, 0.7313, 0.3866, 0.7313, 0.3866, 0.7, 0.3937, 0.7, 0.3938, 0.7313, 0.3562, 0.7, 0.3562, 0.65, 0.3634, 0.65, 0.3634, 0.7, 0.3634, 0.7, 0.3634, 0.65, 0.375, 0.65, 0.375, 0.7, 0.375, 0.7, 0.375, 0.65, 0.3866, 0.65, 0.3866, 0.7, 0.3866, 0.7, 0.3866, 0.65, 0.3938, 0.65, 0.3937, 0.7, 0.3562, 0.65, 0.3562, 0.6, 0.3634, 0.6, 0.3634, 0.65, 0.3634, 0.65, 0.3634, 0.6, 0.375, 0.6, 0.375, 0.65, 0.375, 0.65, 0.375, 0.6, 0.3866, 0.6, 0.3866, 0.65, 0.3866, 0.65, 0.3866, 0.6, 0.3938, 0.6, 0.3938, 0.65, 0.3562, 0.6, 0.3563, 0.55, 0.3634, 0.55, 0.3634, 0.6, 0.3634, 0.6, 0.3634, 0.55, 0.375, 0.55, 0.375, 0.6, 0.375, 0.6, 0.375, 0.55, 0.3866, 0.55, 0.3866, 0.6, 0.3866, 0.6, 0.3866, 0.55, 0.3937, 0.55, 0.3938, 0.6, 0.6062, 0.5188, 0.575, 0.5188, 0.575, 0.5116, 0.6063, 0.5116, 0.6063, 0.5116, 0.575, 0.5116, 0.575, 0.5, 0.6062, 0.5, 0.6062, 0.5, 0.575, 0.5, 0.575, 0.4884, 0.6063, 0.4884, 0.6063, 0.4884, 0.575, 0.4884, 0.575, 0.4812, 0.6063, 0.4813, 0.575, 0.5188, 0.525, 0.5187, 0.525, 0.5116, 0.575, 0.5116, 0.575, 0.5116, 0.525, 0.5116, 0.525, 0.5, 0.575, 0.5, 0.575, 0.5, 0.525, 0.5, 0.525, 0.4884, 0.575, 0.4884, 0.575, 0.4884, 0.525, 0.4884, 0.525, 0.4812, 0.575, 0.4812, 0.525, 0.5187, 0.475, 0.5187, 0.475, 0.5116, 0.525, 0.5116, 0.525, 0.5116, 0.475, 0.5116, 0.475, 0.5, 0.525, 0.5, 0.525, 0.5, 0.475, 0.5, 0.475, 0.4884, 0.525, 0.4884, 0.525, 0.4884, 0.475, 0.4884, 0.475, 0.4812, 0.525, 0.4812, 0.475, 0.5187, 0.425, 0.5187, 0.425, 0.5116, 0.475, 0.5116, 0.475, 0.5116, 0.425, 0.5116, 0.425, 0.5, 0.475, 0.5, 0.475, 0.5, 0.425, 0.5, 0.425, 0.4884, 0.475, 0.4884, 0.475, 0.4884, 0.425, 0.4884, 0.425, 0.4812, 0.475, 0.4812, 0.3938, 0.9813, 0.425, 0.9812, 0.425, 0.9884, 0.3938, 0.9884, 0.3938, 0.9884, 0.425, 0.9884, 0.425, 1.0, 0.3938, 1.0, 0.3938, 0.0, 0.425, 0.0, 0.425, 0.01157, 0.3937, 0.01157, 0.3937, 0.01157, 0.425, 0.01157, 0.425, 0.01875, 0.3938, 0.01875, 0.425, 0.9812, 0.475, 0.9812, 0.475, 0.9884, 0.425, 0.9884, 0.425, 0.9884, 0.475, 0.9884, 0.475, 1.0, 0.425, 1.0, 0.425, 0.0, 0.475, 0.0, 0.475, 0.01157, 0.425, 0.01157, 0.425, 0.01157, 0.475, 0.01157, 0.475, 0.01875, 0.425, 0.01875, 0.475, 0.9812, 0.525, 0.9812, 0.525, 0.9884, 0.475, 0.9884, 0.475, 0.9884, 0.525, 0.9884, 0.525, 1.0, 0.475, 1.0, 0.475, 0.0, 0.525, 0.0, 0.525, 0.01157, 0.475, 0.01157, 0.475, 0.01157, 0.525, 0.01157, 0.525, 0.01875, 0.475, 0.01875, 0.525, 0.9812, 0.575, 0.9812, 0.575, 0.9884, 0.525, 0.9884, 0.525, 0.9884, 0.575, 0.9884, 0.575, 1.0, 0.525, 1.0, 0.525, 0.0, 0.575, 0.0, 0.575, 0.01157, 0.525, 0.01157, 0.525, 0.01157, 0.575, 0.01157, 0.575, 0.01875, 0.525, 0.01875, 0.6062, 0.7688, 0.575, 0.7688, 0.575, 0.7616, 0.6063, 0.7616, 0.6063, 0.7616, 0.575, 0.7616, 0.575, 0.75, 0.6062, 0.75, 0.6062, 0.75, 0.575, 0.75, 0.575, 0.7384, 0.6063, 0.7384, 0.6063, 0.7384, 0.575, 0.7384, 0.575, 0.7312, 0.6063, 0.7313, 0.575, 0.7688, 0.525, 0.7687, 0.525, 0.7616, 0.575, 0.7616, 0.575, 0.7616, 0.525, 0.7616, 0.525, 0.75, 0.575, 0.75, 0.575, 0.75, 0.525, 0.75, 0.525, 0.7384, 0.575, 0.7384, 0.575, 0.7384, 0.525, 0.7384, 0.525, 0.7312, 0.575, 0.7312, 0.525, 0.7687, 0.475, 0.7687, 0.475, 0.7616, 0.525, 0.7616, 0.525, 0.7616, 0.475, 0.7616, 0.475, 0.75, 0.525, 0.75, 0.525, 0.75, 0.475, 0.75, 0.475, 0.7384, 0.525, 0.7384, 0.525, 0.7384, 0.475, 0.7384, 0.475, 0.7313, 0.525, 0.7312, 0.475, 0.7687, 0.425, 0.7687, 0.425, 0.7616, 0.475, 0.7616, 0.475, 0.7616, 0.425, 0.7616, 0.425, 0.75, 0.475, 0.75, 0.475, 0.75, 0.425, 0.75, 0.425, 0.7384, 0.475, 0.7384, 0.475, 0.7384, 0.425, 0.7384, 0.425, 0.7313, 0.475, 0.7313, 0.6062, 0.2688, 0.575, 0.2688, 0.575, 0.2616, 0.6063, 0.2616, 0.6063, 0.2616, 0.575, 0.2616, 0.575, 0.25, 0.6062, 0.25, 0.6062, 0.25, 0.575, 0.25, 0.575, 0.2384, 0.6063, 0.2384, 0.6063, 0.2384, 0.575, 0.2384, 0.575, 0.2313, 0.6063, 0.2313, 0.575, 0.2688, 0.525, 0.2688, 0.525, 0.2616, 0.575, 0.2616, 0.575, 0.2616, 0.525, 0.2616, 0.525, 0.25, 0.575, 0.25, 0.575, 0.25, 0.525, 0.25, 0.525, 0.2384, 0.575, 0.2384, 0.575, 0.2384, 0.525, 0.2384, 0.525, 0.2312, 0.575, 0.2313, 0.525, 0.2688, 0.475, 0.2688, 0.475, 0.2616, 0.525, 0.2616, 0.525, 0.2616, 0.475, 0.2616, 0.475, 0.25, 0.525, 0.25, 0.525, 0.25, 0.475, 0.25, 0.475, 0.2384, 0.525, 0.2384, 0.525, 0.2384, 0.475, 0.2384, 0.475, 0.2312, 0.525, 0.2312, 0.475, 0.2688, 0.425, 0.2688, 0.425, 0.2616, 0.475, 0.2616, 0.475, 0.2616, 0.425, 0.2616, 0.425, 0.25, 0.475, 0.25, 0.475, 0.25, 0.425, 0.25, 0.425, 0.2384, 0.475, 0.2384, 0.475, 0.2384, 0.425, 0.2384, 0.425, 0.2312, 0.475, 0.2312, 0.6437, 0.5187, 0.675, 0.5188, 0.675, 0.55, 0.6437, 0.55, 0.775, 0.55, 0.825, 0.55, 0.8213, 0.5537, 0.7788, 0.5537, 0.825, 0.55, 0.825, 0.6, 0.8213, 0.5963, 0.8213, 0.5537, 0.825, 0.6, 0.775, 0.6, 0.7788, 0.5963, 0.8213, 0.5963, 0.775, 0.6, 0.775, 0.55, 0.7788, 0.5537, 0.7788, 0.5963, 0.775, 0.6, 0.825, 0.6, 0.8213, 0.6038, 0.7788, 0.6037, 0.825, 0.6, 0.825, 0.65, 0.8213, 0.6463, 0.8213, 0.6038, 0.825, 0.65, 0.775, 0.65, 0.7787, 0.6463, 0.8213, 0.6463, 0.775, 0.65, 0.775, 0.6, 0.7788, 0.6037, 0.7787, 0.6463, 0.775, 0.65, 0.825, 0.65, 0.8213, 0.6538, 0.7788, 0.6538, 0.825, 0.65, 0.825, 0.7, 0.8213, 0.6962, 0.8213, 0.6538, 0.825, 0.7, 0.775, 0.7, 0.7788, 0.6963, 0.8213, 0.6962, 0.775, 0.7, 0.775, 0.65, 0.7788, 0.6538, 0.7788, 0.6963, 0.675, 0.55, 0.725, 0.55, 0.7212, 0.5538, 0.6787, 0.5537, 0.725, 0.55, 0.725, 0.6, 0.7212, 0.5962, 0.7212, 0.5538, 0.725, 0.6, 0.675, 0.6, 0.6787, 0.5963, 0.7212, 0.5962, 0.675, 0.6, 0.675, 0.55, 0.6787, 0.5537, 0.6787, 0.5963, 0.675, 0.6, 0.725, 0.6, 0.7212, 0.6037, 0.6787, 0.6038, 0.725, 0.6, 0.725, 0.65, 0.7212, 0.6463, 0.7212, 0.6037, 0.725, 0.65, 0.675, 0.65, 0.6787, 0.6462, 0.7212, 0.6463, 0.675, 0.65, 0.675, 0.6, 0.6787, 0.6038, 0.6787, 0.6462, 0.675, 0.65, 0.725, 0.65, 0.7212, 0.6538, 0.6787, 0.6538, 0.725, 0.65, 0.725, 0.7, 0.7212, 0.6963, 0.7212, 0.6538, 0.725, 0.7, 0.675, 0.7, 0.6787, 0.6962, 0.7212, 0.6963, 0.675, 0.7, 0.675, 0.65, 0.6787, 0.6538, 0.6787, 0.6962, 0.225, 0.6, 0.275, 0.6, 0.2713, 0.6037, 0.2288, 0.6037, 0.275, 0.6, 0.275, 0.65, 0.2712, 0.6463, 0.2713, 0.6037, 0.275, 0.65, 0.225, 0.65, 0.2287, 0.6463, 0.2712, 0.6463, 0.225, 0.65, 0.225, 0.6, 0.2288, 0.6037, 0.2287, 0.6463, 0.425, 0.15, 0.475, 0.15, 0.4712, 0.1538, 0.4287, 0.1538, 0.475, 0.15, 0.475, 0.2, 0.4712, 0.1962, 0.4712, 0.1538, 0.475, 0.2, 0.425, 0.2, 0.4287, 0.1962, 0.4712, 0.1962, 0.425, 0.2, 0.425, 0.15, 0.4287, 0.1538, 0.4287, 0.1962, 0.525, 0.15, 0.575, 0.15, 0.5713, 0.1538, 0.5288, 0.1538, 0.575, 0.15, 0.575, 0.2, 0.5712, 0.1963, 0.5713, 0.1538, 0.575, 0.2, 0.525, 0.2, 0.5288, 0.1963, 0.5712, 0.1963, 0.525, 0.2, 0.525, 0.15, 0.5288, 0.1538, 0.5288, 0.1963, 0.475, 0.1, 0.525, 0.1, 0.5212, 0.1038, 0.4787, 0.1037, 0.525, 0.1, 0.525, 0.15, 0.5212, 0.1462, 0.5212, 0.1038, 0.525, 0.15, 0.475, 0.15, 0.4787, 0.1463, 0.5212, 0.1462, 0.475, 0.15, 0.475, 0.1, 0.4787, 0.1037, 0.4787, 0.1463, 0.425, 0.05, 0.475, 0.05, 0.4712, 0.05375, 0.4287, 0.05375, 0.475, 0.05, 0.475, 0.1, 0.4712, 0.09625, 0.4712, 0.05375, 0.475, 0.1, 0.425, 0.1, 0.4287, 0.09625, 0.4712, 0.09625, 0.425, 0.1, 0.425, 0.05, 0.4287, 0.05375, 0.4287, 0.09625, 0.525, 0.05, 0.575, 0.05, 0.5712, 0.05375, 0.5288, 0.05375, 0.575, 0.05, 0.575, 0.1, 0.5712, 0.09625, 0.5712, 0.05375, 0.575, 0.1, 0.525, 0.1, 0.5288, 0.09625, 0.5712, 0.09625, 0.525, 0.1, 0.525, 0.05, 0.5288, 0.05375, 0.5288, 0.09625, 0.525, 0.65, 0.575, 0.65, 0.5713, 0.6538, 0.5288, 0.6538, 0.575, 0.65, 0.575, 0.7, 0.5712, 0.6963, 0.5713, 0.6538, 0.575, 0.7, 0.525, 0.7, 0.5288, 0.6963, 0.5712, 0.6963, 0.525, 0.7, 0.525, 0.65, 0.5288, 0.6538, 0.5288, 0.6963, 0.425, 0.55, 0.475, 0.55, 0.4712, 0.5537, 0.4287, 0.5537, 0.475, 0.55, 0.475, 0.6, 0.4712, 0.5962, 0.4712, 0.5537, 0.475, 0.6, 0.425, 0.6, 0.4287, 0.5963, 0.4712, 0.5962, 0.425, 0.6, 0.425, 0.55, 0.4287, 0.5537, 0.4287, 0.5963, 0.425, 0.9, 0.475, 0.9, 0.4712, 0.9038, 0.4287, 0.9038, 0.475, 0.9, 0.475, 0.95, 0.4712, 0.9462, 0.4712, 0.9038, 0.475, 0.95, 0.425, 0.95, 0.4287, 0.9462, 0.4712, 0.9462, 0.425, 0.95, 0.425, 0.9, 0.4287, 0.9038, 0.4287, 0.9462, 0.525, 0.9, 0.575, 0.9, 0.5713, 0.9038, 0.5288, 0.9038, 0.575, 0.9, 0.575, 0.95, 0.5712, 0.9462, 0.5713, 0.9038, 0.575, 0.95, 0.525, 0.95, 0.5288, 0.9462, 0.5712, 0.9462, 0.525, 0.95, 0.525, 0.9, 0.5288, 0.9038, 0.5288, 0.9462, 0.425, 0.8, 0.475, 0.8, 0.4712, 0.8037, 0.4287, 0.8037, 0.475, 0.8, 0.475, 0.85, 0.4712, 0.8462, 0.4712, 0.8037, 0.475, 0.85, 0.425, 0.85, 0.4287, 0.8462, 0.4712, 0.8462, 0.425, 0.85, 0.425, 0.8, 0.4287, 0.8037, 0.4287, 0.8462, 0.525, 0.8, 0.575, 0.8, 0.5712, 0.8037, 0.5288, 0.8037, 0.575, 0.8, 0.575, 0.85, 0.5712, 0.8462, 0.5712, 0.8037, 0.575, 0.85, 0.525, 0.85, 0.5288, 0.8462, 0.5712, 0.8462, 0.525, 0.85, 0.525, 0.8, 0.5288, 0.8037, 0.5288, 0.8462, 0.525, 0.4, 0.575, 0.4, 0.5713, 0.4038, 0.5288, 0.4038, 0.575, 0.4, 0.575, 0.45, 0.5712, 0.4462, 0.5713, 0.4038, 0.575, 0.45, 0.525, 0.45, 0.5288, 0.4462, 0.5712, 0.4462, 0.525, 0.45, 0.525, 0.4, 0.5288, 0.4038, 0.5288, 0.4462, 0.475, 0.35, 0.525, 0.35, 0.5212, 0.3538, 0.4787, 0.3537, 0.525, 0.35, 0.525, 0.4, 0.5212, 0.3963, 0.5212, 0.3538, 0.525, 0.4, 0.475, 0.4, 0.4787, 0.3962, 0.5212, 0.3963, 0.475, 0.4, 0.475, 0.35, 0.4787, 0.3537, 0.4787, 0.3962, 0.425, 0.3, 0.475, 0.3, 0.4712, 0.3038, 0.4287, 0.3038, 0.475, 0.3, 0.475, 0.35, 0.4712, 0.3462, 0.4712, 0.3038, 0.475, 0.35, 0.425, 0.35, 0.4287, 0.3462, 0.4712, 0.3462, 0.425, 0.35, 0.425, 0.3, 0.4287, 0.3038, 0.4287, 0.3462, 0.7975, 0.5725, 0.8025, 0.5725, 0.8025, 0.5775, 0.7975, 0.5775, 0.7975, 0.6225, 0.8025, 0.6225, 0.8025, 0.6275, 0.7975, 0.6275, 0.7975, 0.6725, 0.8025, 0.6725, 0.8025, 0.6775, 0.7975, 0.6775, 0.6975, 0.5725, 0.7025, 0.5725, 0.7025, 0.5775, 0.6975, 0.5775, 0.6975, 0.6225, 0.7025, 0.6225, 0.7025, 0.6275, 0.6975, 0.6275, 0.6975, 0.6725, 0.7025, 0.6725, 0.7025, 0.6775, 0.6975, 0.6775, 0.2475, 0.6225, 0.2525, 0.6225, 0.2525, 0.6275, 0.2475, 0.6275, 0.4475, 0.1725, 0.4525, 0.1725, 0.4525, 0.1775, 0.4475, 0.1775, 0.5475, 0.1725, 0.5525, 0.1725, 0.5525, 0.1775, 0.5475, 0.1775, 0.4975, 0.1225, 0.5025, 0.1225, 0.5025, 0.1275, 0.4975, 0.1275, 0.4475, 0.0725, 0.4525, 0.0725, 0.4525, 0.0775, 0.4475, 0.0775, 0.5475, 0.0725, 0.5525, 0.0725, 0.5525, 0.0775, 0.5475, 0.0775, 0.5475, 0.6725, 0.5525, 0.6725, 0.5525, 0.6775, 0.5475, 0.6775, 0.4475, 0.5725, 0.4525, 0.5725, 0.4525, 0.5775, 0.4475, 0.5775, 0.4475, 0.9225, 0.4525, 0.9225, 0.4525, 0.9275, 0.4475, 0.9275, 0.5475, 0.9225, 0.5525, 0.9225, 0.5525, 0.9275, 0.5475, 0.9275, 0.4475, 0.8225, 0.4525, 0.8225, 0.4525, 0.8275, 0.4475, 0.8275, 0.5475, 0.8225, 0.5525, 0.8225, 0.5525, 0.8275, 0.5475, 0.8275, 0.5475, 0.4225, 0.5525, 0.4225, 0.5525, 0.4275, 0.5475, 0.4275, 0.4975, 0.3725, 0.5025, 0.3725, 0.5025, 0.3775, 0.4975, 0.3775, 0.4475, 0.3225, 0.4525, 0.3225, 0.4525, 0.3275, 0.4475, 0.3275, 0.4712, 0.5537, 0.4712, 0.5962, 0.4712, 0.5962, 0.4712, 0.5537, 0.4287, 0.05375, 0.4712, 0.05375, 0.4712, 0.05375, 0.4287, 0.05375, 0.8213, 0.5537, 0.8213, 0.5963, 0.8213, 0.5963, 0.8213, 0.5537, 0.4712, 0.5962, 0.4287, 0.5963, 0.4287, 0.5963, 0.4712, 0.5962, 0.4287, 0.09625, 0.4287, 0.05375, 0.4287, 0.05375, 0.4287, 0.09625, 0.4287, 0.3038, 0.4712, 0.3038, 0.4712, 0.3038, 0.4287, 0.3038, 0.8213, 0.5963, 0.7788, 0.5963, 0.7788, 0.5963, 0.8213, 0.5963, 0.4712, 0.05375, 0.4712, 0.09625, 0.4712, 0.09625, 0.4712, 0.05375, 0.4287, 0.1538, 0.4712, 0.1538, 0.4712, 0.1538, 0.4287, 0.1538, 0.4287, 0.3462, 0.4287, 0.3038, 0.4287, 0.3038, 0.4287, 0.3462, 0.4712, 0.09625, 0.4287, 0.09625, 0.4287, 0.09625, 0.4712, 0.09625, 0.4287, 0.1962, 0.4287, 0.1538, 0.4287, 0.1538, 0.4287, 0.1962, 0.4712, 0.3038, 0.4712, 0.3462, 0.4712, 0.3462, 0.4712, 0.3038, 0.5288, 0.8037, 0.5712, 0.8037, 0.5712, 0.8037, 0.5288, 0.8037, 0.4712, 0.1538, 0.4712, 0.1962, 0.4712, 0.1962, 0.4712, 0.1538, 0.4712, 0.3462, 0.4287, 0.3462, 0.4287, 0.3462, 0.4712, 0.3462, 0.6787, 0.6038, 0.7212, 0.6037, 0.7212, 0.6037, 0.6787, 0.6038, 0.5288, 0.8462, 0.5288, 0.8037, 0.5288, 0.8037, 0.5288, 0.8462, 0.4712, 0.1962, 0.4287, 0.1962, 0.4287, 0.1962, 0.4712, 0.1962, 0.6787, 0.6462, 0.6787, 0.6038, 0.6787, 0.6038, 0.6787, 0.6462, 0.5712, 0.8037, 0.5712, 0.8462, 0.5712, 0.8462, 0.5712, 0.8037, 0.4287, 0.9038, 0.4712, 0.9038, 0.4712, 0.9038, 0.4287, 0.9038, 0.7212, 0.6037, 0.7212, 0.6463, 0.7212, 0.6463, 0.7212, 0.6037, 0.5712, 0.8462, 0.5288, 0.8462, 0.5288, 0.8462, 0.5712, 0.8462, 0.7788, 0.6037, 0.8213, 0.6038, 0.8213, 0.6038, 0.7788, 0.6037, 0.4287, 0.9462, 0.4287, 0.9038, 0.4287, 0.9038, 0.4287, 0.9462, 0.7212, 0.6463, 0.6787, 0.6462, 0.6787, 0.6462, 0.7212, 0.6463, 0.7787, 0.6463, 0.7788, 0.6037, 0.7788, 0.6037, 0.7787, 0.6463, 0.4712, 0.9038, 0.4712, 0.9462, 0.4712, 0.9462, 0.4712, 0.9038, 0.5288, 0.05375, 0.5712, 0.05375, 0.5712, 0.05375, 0.5288, 0.05375, 0.8213, 0.6038, 0.8213, 0.6463, 0.8213, 0.6463, 0.8213, 0.6038, 0.4712, 0.9462, 0.4287, 0.9462, 0.4287, 0.9462, 0.4712, 0.9462, 0.5288, 0.09625, 0.5288, 0.05375, 0.5288, 0.05375, 0.5288, 0.09625, 0.8213, 0.6463, 0.7787, 0.6463, 0.7787, 0.6463, 0.8213, 0.6463, 0.5712, 0.05375, 0.5712, 0.09625, 0.5712, 0.09625, 0.5712, 0.05375, 0.5288, 0.1538, 0.5713, 0.1538, 0.5713, 0.1538, 0.5288, 0.1538, 0.5712, 0.09625, 0.5288, 0.09625, 0.5288, 0.09625, 0.5712, 0.09625, 0.5288, 0.1963, 0.5288, 0.1538, 0.5288, 0.1538, 0.5288, 0.1963, 0.5288, 0.4038, 0.5713, 0.4038, 0.5713, 0.4038, 0.5288, 0.4038, 0.5713, 0.1538, 0.5712, 0.1963, 0.5712, 0.1963, 0.5713, 0.1538, 0.6787, 0.6538, 0.7212, 0.6538, 0.7212, 0.6538, 0.6787, 0.6538, 0.5288, 0.4462, 0.5288, 0.4038, 0.5288, 0.4038, 0.5288, 0.4462, 0.5712, 0.1963, 0.5288, 0.1963, 0.5288, 0.1963, 0.5712, 0.1963, 0.6787, 0.6962, 0.6787, 0.6538, 0.6787, 0.6538, 0.6787, 0.6962, 0.5713, 0.4038, 0.5712, 0.4462, 0.5712, 0.4462, 0.5713, 0.4038, 0.5288, 0.9038, 0.5713, 0.9038, 0.5713, 0.9038, 0.5288, 0.9038, 0.7212, 0.6538, 0.7212, 0.6963, 0.7212, 0.6963, 0.7212, 0.6538, 0.5712, 0.4462, 0.5288, 0.4462, 0.5288, 0.4462, 0.5712, 0.4462, 0.7788, 0.6538, 0.8213, 0.6538, 0.8213, 0.6538, 0.7788, 0.6538, 0.5288, 0.9462, 0.5288, 0.9038, 0.5288, 0.9038, 0.5288, 0.9462, 0.7212, 0.6963, 0.6787, 0.6962, 0.6787, 0.6962, 0.7212, 0.6963, 0.7788, 0.6963, 0.7788, 0.6538, 0.7788, 0.6538, 0.7788, 0.6963, 0.5713, 0.9038, 0.5712, 0.9462, 0.5712, 0.9462, 0.5713, 0.9038, 0.5288, 0.6538, 0.5713, 0.6538, 0.5713, 0.6538, 0.5288, 0.6538, 0.8213, 0.6538, 0.8213, 0.6962, 0.8213, 0.6962, 0.8213, 0.6538, 0.5712, 0.9462, 0.5288, 0.9462, 0.5288, 0.9462, 0.5712, 0.9462, 0.5288, 0.6963, 0.5288, 0.6538, 0.5288, 0.6538, 0.5288, 0.6963, 0.8213, 0.6962, 0.7788, 0.6963, 0.7788, 0.6963, 0.8213, 0.6962, 0.5713, 0.6538, 0.5712, 0.6963, 0.5712, 0.6963, 0.5713, 0.6538, 0.4787, 0.1037, 0.5212, 0.1038, 0.5212, 0.1038, 0.4787, 0.1037, 0.5712, 0.6963, 0.5288, 0.6963, 0.5288, 0.6963, 0.5712, 0.6963, 0.4787, 0.1463, 0.4787, 0.1037, 0.4787, 0.1037, 0.4787, 0.1463, 0.4787, 0.3537, 0.5212, 0.3538, 0.5212, 0.3538, 0.4787, 0.3537, 0.8025, 0.5725, 0.7975, 0.5725, 0.7788, 0.5537, 0.8213, 0.5537, 0.7975, 0.5725, 0.7975, 0.5775, 0.7788, 0.5963, 0.7788, 0.5537, 0.8025, 0.5775, 0.8025, 0.5725, 0.8213, 0.5537, 0.8213, 0.5963, 0.7975, 0.5775, 0.8025, 0.5775, 0.8213, 0.5963, 0.7788, 0.5963, 0.8025, 0.6225, 0.7975, 0.6225, 0.7788, 0.6037, 0.8213, 0.6038, 0.7975, 0.6225, 0.7975, 0.6275, 0.7787, 0.6463, 0.7788, 0.6037, 0.8025, 0.6275, 0.8025, 0.6225, 0.8213, 0.6038, 0.8213, 0.6463, 0.7975, 0.6275, 0.8025, 0.6275, 0.8213, 0.6463, 0.7787, 0.6463, 0.8025, 0.6725, 0.7975, 0.6725, 0.7788, 0.6538, 0.8213, 0.6538, 0.7975, 0.6725, 0.7975, 0.6775, 0.7788, 0.6963, 0.7788, 0.6538, 0.8025, 0.6775, 0.8025, 0.6725, 0.8213, 0.6538, 0.8213, 0.6962, 0.7975, 0.6775, 0.8025, 0.6775, 0.8213, 0.6962, 0.7788, 0.6963, 0.7025, 0.5725, 0.6975, 0.5725, 0.6787, 0.5537, 0.7212, 0.5538, 0.6975, 0.5725, 0.6975, 0.5775, 0.6787, 0.5963, 0.6787, 0.5537, 0.7025, 0.5775, 0.7025, 0.5725, 0.7212, 0.5538, 0.7212, 0.5962, 0.6975, 0.5775, 0.7025, 0.5775, 0.7212, 0.5962, 0.6787, 0.5963, 0.7025, 0.6225, 0.6975, 0.6225, 0.6787, 0.6038, 0.7212, 0.6037, 0.6975, 0.6225, 0.6975, 0.6275, 0.6787, 0.6462, 0.6787, 0.6038, 0.7025, 0.6275, 0.7025, 0.6225, 0.7212, 0.6037, 0.7212, 0.6463, 0.6975, 0.6275, 0.7025, 0.6275, 0.7212, 0.6463, 0.6787, 0.6462, 0.7025, 0.6725, 0.6975, 0.6725, 0.6787, 0.6538, 0.7212, 0.6538, 0.6975, 0.6725, 0.6975, 0.6775, 0.6787, 0.6962, 0.6787, 0.6538, 0.7025, 0.6775, 0.7025, 0.6725, 0.7212, 0.6538, 0.7212, 0.6963, 0.6975, 0.6775, 0.7025, 0.6775, 0.7212, 0.6963, 0.6787, 0.6962, 0.2525, 0.6225, 0.2475, 0.6225, 0.2288, 0.6037, 0.2713, 0.6037, 0.2475, 0.6225, 0.2475, 0.6275, 0.2287, 0.6463, 0.2288, 0.6037, 0.2525, 0.6275, 0.2525, 0.6225, 0.2713, 0.6037, 0.2712, 0.6463, 0.2475, 0.6275, 0.2525, 0.6275, 0.2712, 0.6463, 0.2287, 0.6463, 0.4525, 0.1725, 0.4475, 0.1725, 0.4287, 0.1538, 0.4712, 0.1538, 0.4475, 0.1725, 0.4475, 0.1775, 0.4287, 0.1962, 0.4287, 0.1538, 0.4525, 0.1775, 0.4525, 0.1725, 0.4712, 0.1538, 0.4712, 0.1962, 0.4475, 0.1775, 0.4525, 0.1775, 0.4712, 0.1962, 0.4287, 0.1962, 0.5525, 0.1725, 0.5475, 0.1725, 0.5288, 0.1538, 0.5713, 0.1538, 0.5475, 0.1725, 0.5475, 0.1775, 0.5288, 0.1963, 0.5288, 0.1538, 0.5525, 0.1775, 0.5525, 0.1725, 0.5713, 0.1538, 0.5712, 0.1963, 0.5475, 0.1775, 0.5525, 0.1775, 0.5712, 0.1963, 0.5288, 0.1963, 0.5025, 0.1225, 0.4975, 0.1225, 0.4787, 0.1037, 0.5212, 0.1038, 0.4975, 0.1225, 0.4975, 0.1275, 0.4787, 0.1463, 0.4787, 0.1037, 0.5025, 0.1275, 0.5025, 0.1225, 0.5212, 0.1038, 0.5212, 0.1462, 0.4975, 0.1275, 0.5025, 0.1275, 0.5212, 0.1462, 0.4787, 0.1463, 0.4525, 0.0725, 0.4475, 0.0725, 0.4287, 0.05375, 0.4712, 0.05375, 0.4475, 0.0725, 0.4475, 0.0775, 0.4287, 0.09625, 0.4287, 0.05375, 0.4525, 0.0775, 0.4525, 0.0725, 0.4712, 0.05375, 0.4712, 0.09625, 0.4475, 0.0775, 0.4525, 0.0775, 0.4712, 0.09625, 0.4287, 0.09625, 0.5525, 0.0725, 0.5475, 0.0725, 0.5288, 0.05375, 0.5712, 0.05375, 0.5475, 0.0725, 0.5475, 0.0775, 0.5288, 0.09625, 0.5288, 0.05375, 0.5525, 0.0775, 0.5525, 0.0725, 0.5712, 0.05375, 0.5712, 0.09625, 0.5475, 0.0775, 0.5525, 0.0775, 0.5712, 0.09625, 0.5288, 0.09625, 0.5525, 0.6725, 0.5475, 0.6725, 0.5288, 0.6538, 0.5713, 0.6538, 0.5475, 0.6725, 0.5475, 0.6775, 0.5288, 0.6963, 0.5288, 0.6538, 0.5525, 0.6775, 0.5525, 0.6725, 0.5713, 0.6538, 0.5712, 0.6963, 0.5475, 0.6775, 0.5525, 0.6775, 0.5712, 0.6963, 0.5288, 0.6963, 0.4525, 0.5725, 0.4475, 0.5725, 0.4287, 0.5537, 0.4712, 0.5537, 0.4475, 0.5725, 0.4475, 0.5775, 0.4287, 0.5963, 0.4287, 0.5537, 0.4525, 0.5775, 0.4525, 0.5725, 0.4712, 0.5537, 0.4712, 0.5962, 0.4475, 0.5775, 0.4525, 0.5775, 0.4712, 0.5962, 0.4287, 0.5963, 0.4525, 0.9225, 0.4475, 0.9225, 0.4287, 0.9038, 0.4712, 0.9038, 0.4475, 0.9225, 0.4475, 0.9275, 0.4287, 0.9462, 0.4287, 0.9038, 0.4525, 0.9275, 0.4525, 0.9225, 0.4712, 0.9038, 0.4712, 0.9462, 0.4475, 0.9275, 0.4525, 0.9275, 0.4712, 0.9462, 0.4287, 0.9462, 0.5525, 0.9225, 0.5475, 0.9225, 0.5288, 0.9038, 0.5713, 0.9038, 0.5475, 0.9225, 0.5475, 0.9275, 0.5288, 0.9462, 0.5288, 0.9038, 0.5525, 0.9275, 0.5525, 0.9225, 0.5713, 0.9038, 0.5712, 0.9462, 0.5475, 0.9275, 0.5525, 0.9275, 0.5712, 0.9462, 0.5288, 0.9462, 0.4525, 0.8225, 0.4475, 0.8225, 0.4287, 0.8037, 0.4712, 0.8037, 0.4475, 0.8225, 0.4475, 0.8275, 0.4287, 0.8462, 0.4287, 0.8037, 0.4525, 0.8275, 0.4525, 0.8225, 0.4712, 0.8037, 0.4712, 0.8462, 0.4475, 0.8275, 0.4525, 0.8275, 0.4712, 0.8462, 0.4287, 0.8462, 0.5525, 0.8225, 0.5475, 0.8225, 0.5288, 0.8037, 0.5712, 0.8037, 0.5475, 0.8225, 0.5475, 0.8275, 0.5288, 0.8462, 0.5288, 0.8037, 0.5525, 0.8275, 0.5525, 0.8225, 0.5712, 0.8037, 0.5712, 0.8462, 0.5475, 0.8275, 0.5525, 0.8275, 0.5712, 0.8462, 0.5288, 0.8462, 0.5525, 0.4225, 0.5475, 0.4225, 0.5288, 0.4038, 0.5713, 0.4038, 0.5475, 0.4225, 0.5475, 0.4275, 0.5288, 0.4462, 0.5288, 0.4038, 0.5525, 0.4275, 0.5525, 0.4225, 0.5713, 0.4038, 0.5712, 0.4462, 0.5475, 0.4275, 0.5525, 0.4275, 0.5712, 0.4462, 0.5288, 0.4462, 0.5025, 0.3725, 0.4975, 0.3725, 0.4787, 0.3537, 0.5212, 0.3538, 0.4975, 0.3725, 0.4975, 0.3775, 0.4787, 0.3962, 0.4787, 0.3537, 0.5025, 0.3775, 0.5025, 0.3725, 0.5212, 0.3538, 0.5212, 0.3963, 0.4975, 0.3775, 0.5025, 0.3775, 0.5212, 0.3963, 0.4787, 0.3962, 0.4525, 0.3225, 0.4475, 0.3225, 0.4287, 0.3038, 0.4712, 0.3038, 0.4475, 0.3225, 0.4475, 0.3275, 0.4287, 0.3462, 0.4287, 0.3038, 0.4525, 0.3275, 0.4525, 0.3225, 0.4712, 0.3038, 0.4712, 0.3462, 0.4475, 0.3275, 0.4525, 0.3275, 0.4712, 0.3462, 0.4287, 0.3462])
me_cube.materials.append(mat_black)
me_cube.materials.append(mat_white)
me_cube.use_mirror_vertex_groups = False
me_cube.update()

# ---- objects
ob_cube = bpy.data.objects.new('Cube', me_cube)
ob_light = bpy.data.objects.new('Light', light_light)
ob_camera = bpy.data.objects.new('Camera', cam_camera)

# ---- transforms, parenting, visibility, modifiers, constraints
ob_cube.location = (0.0, 0.0, 1.0)
ob_cube.lock_rotations_4d = False
ob_cube.empty_display_type = 'ARROWS'
ob_cube.lineart.crease_threshold = 0.0
_m = ob_cube.modifiers.new('Subdivision', 'SUBSURF')
_m.levels = 3
_m.render_levels = 3
_m = ob_cube.modifiers.new('Decimate', 'DECIMATE')
_m.ratio = 0.09
_m.invert_vertex_group = True
ob_light.location = (4.076, 1.005, 5.904)
ob_light.rotation_euler = (0.6503, 0.05522, 1.866)
ob_light.lock_rotations_4d = False
ob_light.empty_display_type = 'ARROWS'
ob_light.color = (0.0, 0.0, 0.0, 0.0)
ob_light.lineart.crease_threshold = 0.0
ob_camera.location = (7.359, -6.926, 4.958)
ob_camera.rotation_euler = (1.109, 0.0, 0.8149)
ob_camera.lock_rotations_4d = False
ob_camera.empty_display_type = 'ARROWS'
ob_camera.color = (0.0, 0.0, 0.0, 0.0)
ob_camera.display_type = 'WIRE'
ob_camera.lineart.crease_threshold = 0.0

# ---- collection membership
col_collection.objects.link(ob_cube)
col_collection.objects.link(ob_light)
col_collection.objects.link(ob_camera)

# ---- scene / render settings (as saved in the file)
scene.camera = ob_camera
scene.frame_start = 1; scene.frame_end = 250; scene.frame_set(1)
scene.render.engine = 'BLENDER_EEVEE_NEXT'
scene.cycles.sampling_pattern = 'TABULATED_SOBOL'
scene.eevee.ray_tracing_options.trace_max_roughness = 0.0
bpy.context.view_layer.update()
